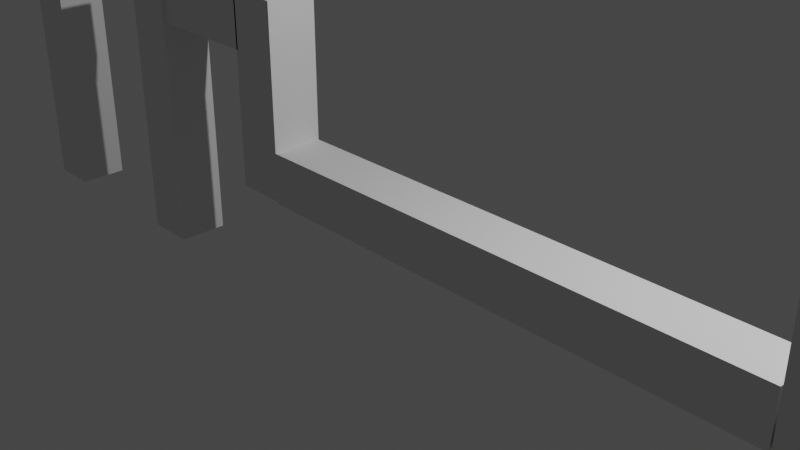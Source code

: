 # Source: iraira2.blend  (saved by Blender 2.93.21; exported with 4.5.12 LTS)
import bpy
from mathutils import Matrix  # noqa: F401  (used for matrix-valued properties, if any)

bpy.ops.wm.read_factory_settings(use_empty=True)
scene = bpy.context.scene
scene.name = 'Scene'

# ---- collections
col_collection = bpy.data.collections.new('Collection'); scene.collection.children.link(col_collection)

# ---- world
world_world = bpy.data.worlds.new('World'); scene.world = world_world
world_world.use_nodes = True; world_world.node_tree.nodes.clear()
_N = world_world.node_tree.nodes; _L = world_world.node_tree.links
n0 = _N.new('ShaderNodeOutputWorld'); n0.name = 'World Output'; n0.location = (300, 300)
n1 = _N.new('ShaderNodeBackground'); n1.name = 'Background'; n1.location = (10, 300)
n1.inputs[0].default_value = (0.05088, 0.05088, 0.05088, 1.0)
_L.new(n1.outputs[0], n0.inputs[0])
n0.is_active_output = True
world_world.color = (0.05088, 0.05088, 0.05088)
world_world.use_sun_shadow = False
world_world.sun_shadow_jitter_overblur = 0.0

# ---- cameras
cam_camera = bpy.data.cameras.new('Camera')
cam_camera.clip_end = 100.0
cam_camera.ortho_scale = 7.314

# ---- lights
light_light = bpy.data.lights.new('Light', 'POINT')
light_light.transmission_factor = 0.0
light_light.energy = 1000.0
light_light.shadow_soft_size = 0.1
light_light.shadow_maximum_resolution = 0.006
light_light.use_absolute_resolution = True

# ---- meshes
me_x = bpy.data.meshes.new('立方体')
me_x.from_pydata([(-1.0, -1.0, -1.0), (-1.0, -1.0, 1.0), (-1.0, 1.0, -1.0), (-1.0, 1.0, 1.0), (1.0, -1.0, -1.0), (1.0, -1.0, 1.0), (1.0, 1.0, -1.0), (1.0, 1.0, 1.0)], [], [(0, 1, 3, 2), (2, 3, 7, 6), (6, 7, 5, 4), (4, 5, 1, 0), (2, 6, 4, 0), (7, 3, 1, 5)])
_uv = me_x.uv_layers.new(name='UVマップ')
_uv.uv.foreach_set('vector', [0.375, 0.0, 0.625, 0.0, 0.625, 0.25, 0.375, 0.25, 0.375, 0.25, 0.625, 0.25, 0.625, 0.5, 0.375, 0.5, 0.375, 0.5, 0.625, 0.5, 0.625, 0.75, 0.375, 0.75, 0.375, 0.75, 0.625, 0.75, 0.625, 1.0, 0.375, 1.0, 0.125, 0.5, 0.375, 0.5, 0.375, 0.75, 0.125, 0.75, 0.625, 0.5, 0.875, 0.5, 0.875, 0.75, 0.625, 0.75])
me_x.use_remesh_fix_poles = True
me_x.use_remesh_preserve_attributes = False
me_x.update()
me_001 = bpy.data.meshes.new('立方体.001')
me_001.from_pydata([(-1.0, -1.0, -1.0), (-1.0, -1.0, 1.0), (-1.0, 1.0, -1.0), (-1.0, 1.0, 1.0), (1.0, -1.0, -1.0), (1.0, -1.0, 1.0), (1.0, 1.0, -1.0), (1.0, 1.0, 1.0)], [], [(0, 1, 3, 2), (2, 3, 7, 6), (6, 7, 5, 4), (4, 5, 1, 0), (2, 6, 4, 0), (7, 3, 1, 5)])
_uv = me_001.uv_layers.new(name='UVマップ')
_uv.uv.foreach_set('vector', [0.375, 0.0, 0.625, 0.0, 0.625, 0.25, 0.375, 0.25, 0.375, 0.25, 0.625, 0.25, 0.625, 0.5, 0.375, 0.5, 0.375, 0.5, 0.625, 0.5, 0.625, 0.75, 0.375, 0.75, 0.375, 0.75, 0.625, 0.75, 0.625, 1.0, 0.375, 1.0, 0.125, 0.5, 0.375, 0.5, 0.375, 0.75, 0.125, 0.75, 0.625, 0.5, 0.875, 0.5, 0.875, 0.75, 0.625, 0.75])
me_001.use_remesh_fix_poles = True
me_001.use_remesh_preserve_attributes = False
me_001.update()
me_002 = bpy.data.meshes.new('立方体.002')
me_002.from_pydata([(-1.0, -1.0, -1.0), (-1.0, -1.0, 1.0), (-1.0, 1.0, -1.0), (-1.0, 1.0, 1.0), (1.0, -1.0, -1.0), (1.0, -1.0, 1.0), (1.0, 1.0, -1.0), (1.0, 1.0, 1.0)], [], [(0, 1, 3, 2), (2, 3, 7, 6), (6, 7, 5, 4), (4, 5, 1, 0), (2, 6, 4, 0), (7, 3, 1, 5)])
_uv = me_002.uv_layers.new(name='UVマップ')
_uv.uv.foreach_set('vector', [0.375, 0.0, 0.625, 0.0, 0.625, 0.25, 0.375, 0.25, 0.375, 0.25, 0.625, 0.25, 0.625, 0.5, 0.375, 0.5, 0.375, 0.5, 0.625, 0.5, 0.625, 0.75, 0.375, 0.75, 0.375, 0.75, 0.625, 0.75, 0.625, 1.0, 0.375, 1.0, 0.125, 0.5, 0.375, 0.5, 0.375, 0.75, 0.125, 0.75, 0.625, 0.5, 0.875, 0.5, 0.875, 0.75, 0.625, 0.75])
me_002.use_remesh_fix_poles = True
me_002.use_remesh_preserve_attributes = False
me_002.update()
me_003 = bpy.data.meshes.new('立方体.003')
me_003.from_pydata([(-1.0, -1.0, -1.0), (-1.0, -1.0, 1.0), (-1.0, 1.0, -1.0), (-1.0, 1.0, 1.0), (1.0, -1.0, -1.0), (1.0, -1.0, 1.0), (1.0, 1.0, -1.0), (1.0, 1.0, 1.0), (-1.0, 0.0, -1.0), (-1.0, -1.0, 0.0), (-1.0, 0.0, 1.0), (-1.0, 1.0, 0.0), (1.0, 1.0, 0.0), (1.0, 0.0, -1.0), (1.0, 0.0, 1.0), (1.0, -1.0, 0.0), (1.0, 0.0, 0.0), (-1.0, 0.0, 0.0), (-1.0, -0.5, -1.0), (-1.0, -1.0, 0.5), (-1.0, 0.5, 1.0), (-1.0, 1.0, -0.5), (-0.5, 1.0, -1.0), (0.5, 1.0, 1.0), (1.0, 1.0, -0.5), (1.0, 0.5, -1.0), (1.0, -0.5, 1.0), (1.0, -1.0, -0.5), (0.5, -1.0, -1.0), (-0.5, -1.0, 1.0), (-1.0, 0.5, -1.0), (-1.0, -1.0, -0.5), (-1.0, -0.5, 1.0), (-1.0, 1.0, 0.5), (0.5, 1.0, -1.0), (-0.5, 1.0, 1.0), (1.0, 1.0, 0.5), (1.0, -0.5, -1.0), (1.0, 0.5, 1.0), (1.0, -1.0, 0.5), (-0.5, -1.0, -1.0), (0.5, -1.0, 1.0), (0.5, 0.0, 1.0), (-0.5, 0.0, 1.0), (-0.5, 0.0, -1.0), (0.5, 0.0, -1.0), (-0.5, -1.0, 0.0), (0.5, -1.0, 0.0), (1.0, -0.5, 0.0), (1.0, 0.5, 0.0), (1.0, 0.0, -0.5), (1.0, 0.0, 0.5), (0.5, 1.0, 0.0), (-0.5, 1.0, 0.0), (-1.0, 0.5, 0.0), (-1.0, -0.5, 0.0), (-1.0, 0.0, -0.5), (-1.0, 0.0, 0.5), (-1.0, -0.5, 0.5), (-1.0, -0.5, -0.5), (-1.0, 0.5, -0.5), (-0.5, 1.0, 0.5), (-0.5, 1.0, -0.5), (0.5, 1.0, -0.5), (1.0, 0.5, 0.5), (1.0, 0.5, -0.5), (1.0, -0.5, -0.5), (0.5, -1.0, 0.5), (0.5, -1.0, -0.5), (-0.5, -1.0, -0.5), (0.5, 0.5, -1.0), (-0.5, 0.5, -1.0), (-0.5, -0.5, -1.0), (-0.5, 0.5, 1.0), (0.5, 0.5, 1.0), (0.5, -0.5, 1.0), (-0.5, -0.5, 1.0), (0.5, -0.5, -1.0), (-0.5, -1.0, 0.5), (1.0, -0.5, 0.5), (0.5, 1.0, 0.5), (-1.0, 0.5, 0.5), (-1.0, -0.75, -1.0), (-1.0, -1.0, 0.75), (-1.0, 0.75, 1.0), (-1.0, 1.0, -0.75), (-0.75, 1.0, -1.0), (0.75, 1.0, 1.0), (1.0, 1.0, -0.75), (1.0, 0.75, -1.0), (1.0, -0.75, 1.0), (1.0, -1.0, -0.75), (0.75, -1.0, -1.0), (-0.75, -1.0, 1.0), (-1.0, 0.25, -1.0), (-1.0, -1.0, -0.25), (-1.0, -0.25, 1.0), (-1.0, 1.0, 0.25), (0.25, 1.0, -1.0), (1.0, 1.0, 0.25), (1.0, -0.25, -1.0), (1.0, 0.25, 1.0), (1.0, -1.0, 0.25), (0.25, -1.0, 1.0), (0.75, 0.0, 1.0), (-0.75, 0.0, -1.0), (0.25, 0.0, -1.0), (-0.75, -1.0, 0.0), (0.25, -1.0, 0.0), (1.0, -0.75, 0.0), (1.0, 0.25, 0.0), (1.0, 0.0, -0.75), (1.0, 0.0, 0.25), (0.75, 1.0, 0.0), (-1.0, 0.75, 0.0), (-1.0, -0.25, 0.0), (-1.0, 0.0, -0.75), (-1.0, 0.0, 0.25), (-1.0, -0.25, -1.0), (-1.0, -1.0, 0.25), (-1.0, 0.25, 1.0), (-1.0, 1.0, -0.25), (0.25, 1.0, 1.0), (1.0, 1.0, -0.25), (1.0, 0.25, -1.0), (1.0, -0.25, 1.0), (1.0, -1.0, -0.25), (0.25, -1.0, -1.0), (-1.0, 0.75, -1.0), (-1.0, -1.0, -0.75), (-1.0, -0.75, 1.0), (-1.0, 1.0, 0.75), (0.75, 1.0, -1.0), (-0.75, 1.0, 1.0), (1.0, 1.0, 0.75), (1.0, -0.75, -1.0), (1.0, 0.75, 1.0), (1.0, -1.0, 0.75), (-0.75, -1.0, -1.0), (0.75, -1.0, 1.0), (0.25, 0.0, 1.0), (-0.75, 0.0, 1.0), (0.75, 0.0, -1.0), (0.75, -1.0, 0.0), (1.0, -0.25, 0.0), (1.0, 0.75, 0.0), (1.0, 0.0, -0.25), (1.0, 0.0, 0.75), (0.25, 1.0, 0.0), (-0.75, 1.0, 0.0), (-1.0, 0.25, 0.0), (-1.0, -0.75, 0.0), (-1.0, 0.0, -0.25), (-1.0, 0.0, 0.75), (-1.0, -0.25, 0.5), (-1.0, -0.75, 0.5), (-1.0, -0.5, 0.25), (-1.0, -0.5, 0.75), (-1.0, -0.25, -0.5), (-1.0, -0.75, -0.5), (-1.0, -0.5, -0.75), (-1.0, -0.5, -0.25), (-1.0, 0.75, -0.5), (-1.0, 0.25, -0.5), (-1.0, 0.5, -0.75), (-1.0, 0.5, -0.25), (-0.375, -1.0, 0.25), (-0.75, 1.0, 0.5), (-0.5, 1.0, 0.25), (-0.5, 1.0, 0.75), (-0.75, 1.0, -0.5), (-0.5, 1.0, -0.75), (-0.5, 1.0, -0.25), (0.75, 1.0, -0.5), (0.25, 1.0, -0.5), (0.5, 1.0, -0.75), (0.5, 1.0, -0.25), (1.0, 0.25, 0.5), (1.0, 0.75, 0.5), (1.0, 0.5, 0.25), (1.0, 0.5, 0.75), (1.0, 0.25, -0.5), (1.0, 0.75, -0.5), (1.0, 0.5, -0.75), (1.0, 0.5, -0.25), (1.0, -0.75, -0.5), (1.0, -0.25, -0.5), (1.0, -0.5, -0.75), (1.0, -0.5, -0.25), (0.25, -1.0, 0.5), (0.75, -1.0, 0.5), (0.5, -1.0, 0.25), (0.5, -1.0, 0.75), (0.25, -1.0, -0.5), (0.75, -1.0, -0.5), (0.5, -1.0, -0.75), (0.5, -1.0, -0.25), (-0.75, -1.0, -0.5), (-0.5, -1.0, -0.75), (-0.5, -1.0, -0.25), (0.5, 0.25, -1.0), (0.5, 0.75, -1.0), (0.25, 0.5, -1.0), (0.75, 0.5, -1.0), (-0.5, 0.25, -1.0), (-0.5, 0.75, -1.0), (-0.75, 0.5, -1.0), (-0.5, -0.75, -1.0), (-0.5, -0.25, -1.0), (-0.75, -0.5, -1.0), (-0.375, -1.0, 0.75), (-0.5, 0.25, 1.0), (-0.5, 0.75, 1.0), (-0.75, 0.5, 1.0), (0.5, 0.25, 1.0), (0.5, 0.75, 1.0), (0.75, 0.5, 1.0), (0.25, 0.5, 1.0), (0.5, -0.75, 1.0), (0.5, -0.25, 1.0), (0.75, -0.5, 1.0), (0.25, -0.5, 1.0), (-0.5, -0.75, 1.0), (-0.5, -0.25, 1.0), (-0.75, -0.5, 1.0), (0.5, -0.75, -1.0), (0.5, -0.25, -1.0), (0.25, -0.5, -1.0), (0.75, -0.5, -1.0), (-0.75, -1.0, 0.5), (-0.5, -1.0, 0.25), (-0.5, -1.0, 0.75), (1.0, -0.75, 0.5), (1.0, -0.25, 0.5), (1.0, -0.5, 0.25), (1.0, -0.5, 0.75), (0.75, 1.0, 0.5), (0.25, 1.0, 0.5), (0.5, 1.0, 0.25), (0.5, 1.0, 0.75), (-1.0, 0.75, 0.5), (-1.0, 0.25, 0.5), (-1.0, 0.5, 0.25), (-1.0, 0.5, 0.75), (-1.0, 0.25, 0.75), (-1.0, 0.25, 0.25), (-1.0, 0.75, 0.25), (0.25, 1.0, 0.75), (0.25, 1.0, 0.25), (0.75, 1.0, 0.25), (1.0, -0.25, 0.75), (1.0, -0.25, 0.25), (1.0, -0.75, 0.25), (-0.75, -1.0, 0.25), (0.75, -0.25, -1.0), (0.25, -0.25, -1.0), (0.25, -0.75, -1.0), (-0.75, -0.25, 1.0), (0.25, -0.25, 1.0), (0.75, -0.25, 1.0), (0.75, -0.75, 1.0), (0.25, 0.75, 1.0), (0.75, 0.75, 1.0), (0.75, 0.25, 1.0), (-0.75, 0.75, 1.0), (-0.5, -1.0, 0.875), (-0.75, -0.25, -1.0), (-0.75, -0.75, -1.0), (-0.5, -1.0, 0.375), (-0.75, 0.75, -1.0), (-0.75, 0.25, -1.0), (0.75, 0.75, -1.0), (0.25, 0.75, -1.0), (0.25, 0.25, -1.0), (-0.75, -1.0, -0.75), (0.75, -1.0, -0.25), (0.75, -1.0, -0.75), (0.25, -1.0, -0.75), (0.75, -1.0, 0.75), (0.75, -1.0, 0.25), (0.25, -1.0, 0.25), (1.0, -0.25, -0.25), (1.0, -0.25, -0.75), (1.0, -0.75, -0.75), (1.0, 0.75, -0.25), (1.0, 0.75, -0.75), (1.0, 0.25, -0.75), (1.0, 0.75, 0.75), (1.0, 0.75, 0.25), (1.0, 0.25, 0.25), (0.25, 1.0, -0.25), (0.25, 1.0, -0.75), (0.75, 1.0, -0.75), (-0.75, 1.0, -0.25), (-0.75, 1.0, -0.75), (-0.375, -0.5, 1.0), (-0.75, 1.0, 0.75), (-0.75, 1.0, 0.25), (-0.5, -0.125, 1.0), (-1.0, 0.25, -0.25), (-1.0, 0.25, -0.75), (-1.0, 0.75, -0.75), (-1.0, -0.75, -0.25), (-1.0, -0.75, -0.75), (-1.0, -0.25, -0.75), (-1.0, -0.75, 0.75), (-1.0, -0.75, 0.25), (-1.0, -0.25, 0.25), (-1.0, -0.25, 0.75), (-1.0, -0.25, -0.25), (-1.0, 0.75, -0.25), (-0.5, -0.625, 1.0), (-0.375, 0.5, 1.0), (0.75, 1.0, -0.25), (1.0, 0.25, 0.75), (1.0, 0.25, -0.25), (1.0, -0.75, -0.25), (0.25, -1.0, 0.75), (0.25, -1.0, -0.25), (-0.75, -1.0, -0.25), (0.75, 0.25, -1.0), (-0.5, 0.875, 1.0), (-0.5, 0.375, 1.0), (-0.75, 0.25, 1.0), (0.25, 0.25, 1.0), (0.25, -0.75, 1.0), (-0.75, -0.75, 1.0), (0.75, -0.75, -1.0), (-0.75, -1.0, 0.75), (1.0, -0.75, 0.75), (0.75, 1.0, 0.75), (-1.0, 0.75, 0.75), (-1.0, -0.875, -1.0), (-1.0, 1.0, -0.875), (-0.875, 1.0, -1.0), (0.875, 1.0, 1.0), (1.0, 1.0, -0.875), (1.0, 0.875, -1.0), (1.0, -1.0, -0.875), (0.875, -1.0, -1.0), (-1.0, 0.125, -1.0), (-1.0, 1.0, 0.125), (1.0, 1.0, 0.125), (1.0, -0.125, -1.0), (-0.875, 0.0, -1.0), (0.875, 1.0, 0.0), (-1.0, -0.375, -1.0), (-1.0, 1.0, -0.375), (-0.375, 1.0, -1.0), (0.375, 1.0, 1.0), (1.0, 1.0, -0.375), (1.0, 0.375, -1.0), (0.375, -1.0, -1.0), (-1.0, 0.625, -1.0), (-1.0, 1.0, 0.625), (0.625, 1.0, -1.0), (-0.625, 1.0, 1.0), (1.0, 1.0, 0.625), (1.0, -0.625, -1.0), (-0.625, -1.0, -1.0), (0.375, 0.0, 1.0), (-0.375, 0.0, -1.0), (0.625, 0.0, -1.0), (0.375, 1.0, 0.0), (-0.625, 1.0, 0.0), (-0.625, 1.0, 0.5), (-0.5, 1.0, 0.125), (-0.5, 1.0, 0.625), (-0.625, 1.0, -0.5), (-0.5, 1.0, -0.875), (-0.5, 1.0, -0.375), (0.875, 1.0, -0.5), (0.375, 1.0, -0.5), (0.5, 1.0, -0.875), (0.5, 1.0, -0.375), (0.5, -1.0, 0.125), (0.5, -1.0, 0.625), (0.5, -1.0, -0.875), (0.5, -1.0, -0.375), (-0.5, -1.0, -0.875), (0.5, 0.125, -1.0), (0.5, 0.625, -1.0), (0.625, 0.5, -1.0), (-0.5, 0.125, -1.0), (-0.5, 0.625, -1.0), (-0.875, 0.5, -1.0), (-0.375, 0.5, -1.0), (-0.5, -0.875, -1.0), (-0.5, -0.375, -1.0), (-0.875, -0.5, -1.0), (-0.375, -0.5, -1.0), (0.5, 0.125, 1.0), (0.5, 0.625, 1.0), (0.375, 0.5, 1.0), (0.5, -0.875, 1.0), (0.5, -0.375, 1.0), (0.375, -0.5, 1.0), (0.5, -0.875, -1.0), (0.5, -0.375, -1.0), (0.625, -0.5, -1.0), (0.875, 1.0, 0.5), (0.375, 1.0, 0.5), (0.5, 1.0, 0.125), (0.5, 1.0, 0.625), (-1.0, -0.625, -1.0), (-1.0, 1.0, -0.625), (-0.625, 1.0, -1.0), (0.625, 1.0, 1.0), (1.0, 1.0, -0.625), (1.0, 0.625, -1.0), (0.625, -1.0, -1.0), (-1.0, 0.375, -1.0), (-1.0, 1.0, 0.375), (0.375, 1.0, -1.0), (-0.375, 1.0, 1.0), (1.0, 1.0, 0.375), (1.0, -0.375, -1.0), (-0.375, -1.0, -1.0), (0.375, -1.0, 1.0), (-0.625, 0.0, -1.0), (0.375, 0.0, -1.0), (0.375, -1.0, 0.0), (0.625, 1.0, 0.0), (-0.375, 1.0, 0.0), (-1.0, -0.125, -1.0), (-1.0, 1.0, -0.125), (1.0, 1.0, -0.125), (1.0, 0.125, -1.0), (-1.0, 0.875, -1.0), (-1.0, 1.0, 0.875), (0.875, 1.0, -1.0), (-0.875, 1.0, 1.0), (1.0, 1.0, 0.875), (1.0, -0.875, -1.0), (1.0, 0.875, 1.0), (-0.875, -1.0, -1.0), (0.875, 0.0, -1.0), (-0.875, 1.0, 0.0), (-0.375, 1.0, 0.5), (-0.875, 1.0, 0.5), (-0.5, 1.0, 0.375), (-0.5, 1.0, 0.875), (-0.375, 1.0, -0.5), (-0.875, 1.0, -0.5), (-0.5, 1.0, -0.625), (-0.5, 1.0, -0.125), (0.625, 1.0, -0.5), (0.5, 1.0, -0.625), (0.5, 1.0, -0.125), (0.375, -1.0, 0.5), (0.5, -1.0, 0.375), (0.5, -1.0, 0.875), (0.375, -1.0, -0.5), (0.5, -1.0, -0.625), (0.5, -1.0, -0.125), (0.5, 0.375, -1.0), (0.5, 0.875, -1.0), (0.375, 0.5, -1.0), (0.875, 0.5, -1.0), (-0.5, 0.375, -1.0), (-0.5, 0.875, -1.0), (-0.625, 0.5, -1.0), (-0.5, -0.625, -1.0), (-0.5, -0.125, -1.0), (-0.625, -0.5, -1.0), (0.5, 0.375, 1.0), (0.5, 0.875, 1.0), (0.5, -0.625, 1.0), (0.5, -0.125, 1.0), (0.5, -0.625, -1.0), (0.5, -0.125, -1.0), (0.375, -0.5, -1.0), (0.875, -0.5, -1.0), (0.625, 1.0, 0.5), (0.5, 1.0, 0.375), (0.5, 1.0, 0.875), (0.375, 1.0, 0.75), (0.25, 1.0, 0.625), (0.25, 1.0, 0.875), (0.375, 1.0, 0.25), (0.25, 1.0, 0.125), (0.25, 1.0, 0.375), (0.875, 1.0, 0.25), (0.625, 1.0, 0.25), (0.75, 1.0, 0.125), (0.75, 1.0, 0.375), (0.75, -0.375, -1.0), (0.75, -0.125, -1.0), (0.625, -0.25, -1.0), (0.875, -0.25, -1.0), (0.25, -0.375, -1.0), (0.25, -0.125, -1.0), (0.375, -0.25, -1.0), (0.25, -0.875, -1.0), (0.25, -0.625, -1.0), (0.375, -0.75, -1.0), (0.25, -0.375, 1.0), (0.25, -0.125, 1.0), (0.375, -0.25, 1.0), (0.25, 0.625, 1.0), (0.25, 0.875, 1.0), (0.375, 0.75, 1.0), (0.75, 0.875, 1.0), (0.875, 0.75, 1.0), (-0.5, -1.0, -0.125), (-0.5, -1.0, -0.625), (-0.375, -0.25, -1.0), (-0.75, -0.375, -1.0), (-0.75, -0.125, -1.0), (-0.875, -0.25, -1.0), (-0.625, -0.25, -1.0), (-0.75, -0.875, -1.0), (-0.75, -0.625, -1.0), (-0.875, -0.75, -1.0), (-0.625, -0.75, -1.0), (-0.375, 0.0, 1.0), (-0.375, 0.75, -1.0), (-0.75, 0.625, -1.0), (-0.75, 0.875, -1.0), (-0.875, 0.75, -1.0), (-0.625, 0.75, -1.0), (-0.75, 0.125, -1.0), (-0.75, 0.375, -1.0), (-0.875, 0.25, -1.0), (-0.625, 0.25, -1.0), (0.75, 0.625, -1.0), (0.75, 0.875, -1.0), (0.625, 0.75, -1.0), (0.875, 0.75, -1.0), (0.25, 0.625, -1.0), (0.25, 0.875, -1.0), (0.375, 0.75, -1.0), (0.25, 0.125, -1.0), (0.25, 0.375, -1.0), (0.375, 0.25, -1.0), (-0.625, -1.0, -0.75), (-0.75, -1.0, -0.875), (0.875, -1.0, -0.75), (0.75, -1.0, -0.875), (0.375, -1.0, -0.75), (0.25, -1.0, -0.875), (0.25, -1.0, -0.625), (0.375, -1.0, 0.25), (0.25, -1.0, 0.125), (0.25, -1.0, 0.375), (0.375, 1.0, -0.25), (0.25, 1.0, -0.375), (0.25, 1.0, -0.125), (0.375, 1.0, -0.75), (0.25, 1.0, -0.875), (0.25, 1.0, -0.625), (0.875, 1.0, -0.75), (0.625, 1.0, -0.75), (0.75, 1.0, -0.875), (0.75, 1.0, -0.625), (-0.625, 1.0, -0.25), (-0.875, 1.0, -0.25), (-0.75, 1.0, -0.375), (-0.75, 1.0, -0.125), (-0.625, 1.0, -0.75), (-0.875, 1.0, -0.75), (-0.75, 1.0, -0.875), (-0.75, 1.0, -0.625), (-0.375, 1.0, -0.75), (-0.5, -1.0, 0.625), (-0.625, 1.0, 0.75), (-0.875, 1.0, 0.75), (-0.75, 1.0, 0.625), (-0.75, 1.0, 0.875), (-0.625, 1.0, 0.25), (-0.875, 1.0, 0.25), (-0.75, 1.0, 0.125), (-0.75, 1.0, 0.375), (-0.375, 1.0, 0.25), (-0.5, -1.0, 0.125), (-0.375, -1.0, 0.5), (-0.375, 1.0, 0.75), (-0.5, -0.375, 1.0), (-0.5, -0.875, 1.0), (-0.375, 1.0, -0.25), (-0.5, 0.625, 1.0), (-0.5, 0.125, 1.0), (0.875, 1.0, -0.25), (0.625, 1.0, -0.25), (0.75, 1.0, -0.375), (0.75, 1.0, -0.125), (0.375, -1.0, 0.75), (0.25, -1.0, 0.625), (0.25, -1.0, 0.875), (0.375, -1.0, -0.25), (0.25, -1.0, -0.375), (0.25, -1.0, -0.125), (0.75, 0.125, -1.0), (0.75, 0.375, -1.0), (0.625, 0.25, -1.0), (0.875, 0.25, -1.0), (-0.5, -1.0, -0.375), (-0.375, -1.0, -0.5), (-0.375, 0.25, -1.0), (-0.375, -1.0, 0.0), (-0.375, -1.0, 1.0), (-0.375, -0.75, -1.0), (0.25, 0.125, 1.0), (0.25, 0.375, 1.0), (0.375, 0.25, 1.0), (0.25, -0.875, 1.0), (0.25, -0.625, 1.0), (0.375, -0.75, 1.0), (0.75, -0.875, -1.0), (0.75, -0.625, -1.0), (0.625, -0.75, -1.0), (0.875, -0.75, -1.0), (0.875, 1.0, 0.75), (0.625, 1.0, 0.75), (0.75, 1.0, 0.625), (0.75, 1.0, 0.875), (0.625, 1.0, 0.875), (0.625, 1.0, 0.625), (0.875, 1.0, 0.625), (0.875, -0.625, -1.0), (0.625, -0.625, -1.0), (0.625, -0.875, -1.0), (0.375, -0.625, 1.0), (0.375, -0.875, 1.0), (0.375, 0.375, 1.0), (0.375, 0.125, 1.0), (-0.375, -0.625, -1.0), (-0.375, -0.875, -1.0), (-0.375, 0.375, -1.0), (-0.375, 0.125, -1.0), (0.875, 0.375, -1.0), (0.625, 0.375, -1.0), (0.625, 0.125, -1.0), (0.375, -1.0, -0.125), (0.375, -1.0, -0.375), (0.375, -1.0, 0.875), (0.375, -1.0, 0.625), (0.625, 1.0, -0.125), (0.625, 1.0, -0.375), (0.875, 1.0, -0.375), (-0.375, 1.0, -0.125), (-0.375, 1.0, -0.375), (-0.375, 1.0, 0.875), (-0.375, 1.0, 0.625), (-0.375, 1.0, 0.375), (-0.375, 1.0, 0.125), (-0.875, 1.0, 0.375), (-0.875, 1.0, 0.125), (-0.625, 1.0, 0.125), (-0.875, 1.0, 0.875), (-0.875, 1.0, 0.625), (-0.625, 1.0, 0.625), (-0.375, 1.0, -0.625), (-0.375, 1.0, -0.875), (-0.875, 1.0, -0.625), (-0.875, 1.0, -0.875), (-0.625, 1.0, -0.875), (-0.875, 1.0, -0.125), (-0.875, 1.0, -0.375), (-0.625, 1.0, -0.375), (0.625, 1.0, -0.625), (0.625, 1.0, -0.875), (0.875, 1.0, -0.875), (0.375, 1.0, -0.875), (0.375, 1.0, -0.375), (0.375, -1.0, 0.375), (0.375, -1.0, 0.125), (0.375, -1.0, -0.625), (0.375, -1.0, -0.875), (0.875, -1.0, -0.875), (-0.625, -1.0, -0.875), (0.375, 0.375, -1.0), (0.375, 0.875, -1.0), (0.875, 0.875, -1.0), (0.625, 0.875, -1.0), (0.625, 0.625, -1.0), (-0.625, 0.375, -1.0), (-0.875, 0.375, -1.0), (-0.875, 0.125, -1.0), (-0.625, 0.875, -1.0), (-0.875, 0.875, -1.0), (-0.875, 0.625, -1.0), (-0.375, 0.875, -1.0), (-0.375, 0.625, -1.0), (-0.625, -0.625, -1.0), (-0.875, -0.625, -1.0), (-0.875, -0.875, -1.0), (-0.625, -0.125, -1.0), (-0.875, -0.125, -1.0), (-0.875, -0.375, -1.0), (-0.375, -0.125, -1.0), (-0.375, -0.375, -1.0), (0.875, 0.875, 1.0), (0.375, 0.875, 1.0), (0.375, 0.625, 1.0), (0.375, -0.125, 1.0), (0.375, -0.375, 1.0), (0.375, -0.625, -1.0), (0.375, -0.125, -1.0), (0.875, -0.125, -1.0), (0.625, -0.125, -1.0), (0.625, -0.375, -1.0), (0.625, 1.0, 0.375), (0.625, 1.0, 0.125), (0.875, 1.0, 0.125), (0.375, 1.0, 0.125), (0.375, 1.0, 0.625), (0.375, 1.0, 0.875), (0.375, 1.0, 0.375), (0.875, 1.0, 0.375), (0.875, -0.375, -1.0), (0.375, -0.375, -1.0), (0.375, -0.875, -1.0), (-0.625, -0.375, -1.0), (-0.625, -0.875, -1.0), (-0.625, 0.625, -1.0), (-0.625, 0.125, -1.0), (0.875, 0.625, -1.0), (0.375, 0.625, -1.0), (0.375, 0.125, -1.0), (0.375, 1.0, -0.125), (0.375, 1.0, -0.625), (0.875, 1.0, -0.625), (-0.625, 1.0, -0.125), (-0.625, 1.0, -0.625), (-0.625, 1.0, 0.875), (-0.625, 1.0, 0.375), (0.875, 1.0, -0.125), (0.875, 0.125, -1.0), (0.875, -0.875, -1.0), (0.875, 1.0, 0.875), (-0.375, -0.25, 1.0), (-0.375, -0.75, 1.0), (-0.375, 0.75, 1.0), (-0.375, 0.25, 1.0), (-0.375, -1.0, -0.25), (-0.375, -1.0, -0.75), (-0.5, -1.0, -0.8125), (-0.4375, 1.0, 1.0), (-0.4375, -1.0, -0.9375), (-0.375, -1.0, -0.375), (-0.375, 0.375, 1.0), (-0.375, -0.625, 1.0), (-0.375, -0.125, 1.0), (-0.375, -1.0, 0.125), (-0.375, -1.0, 0.625), (-0.375, -1.0, 0.875), (-0.375, -1.0, 0.375), (-0.375, -0.375, 1.0), (-0.375, -0.875, 1.0), (-0.375, 0.625, 1.0), (-0.375, 0.125, 1.0), (-0.375, -1.0, -0.125), (-0.375, -1.0, -0.625), (-0.4375, -1.0, -0.75), (-0.4688, -1.0, -0.9062), (-0.5, -1.0, -0.7812), (-0.5, -1.0, -0.8438), (-0.4062, -1.0, -0.9688), (-0.4688, -1.0, -0.75), (-0.4531, -1.0, -0.9219), (-0.5, -1.0, -0.7969), (-0.5, -1.0, -0.8594), (-0.3906, -1.0, -0.9844), (-0.4062, -1.0, -0.75), (-0.4844, -1.0, -0.8906), (-0.5, -1.0, -0.7656), (-0.5, -1.0, -0.8281), (-0.4219, -1.0, -0.9531), (-0.4844, -1.0, -0.75), (-0.4453, -1.0, -0.9297), (-0.5, -1.0, -0.8047), (-0.5, -1.0, -0.8672), (-0.3828, -1.0, -0.9922), (-0.4219, -1.0, -0.75), (-0.4766, -1.0, -0.8984), (-0.5, -1.0, -0.7734), (-0.5, -1.0, -0.8359), (-0.4141, -1.0, -0.9609), (-0.4531, -1.0, -0.75), (-0.5, 0.9375, 1.0), (-0.4609, -1.0, -0.9141), (-0.5, -1.0, -0.7891), (-0.4062, 1.0, 1.0), (-0.5, -1.0, -0.8516), (-0.4375, 0.75, 1.0), (-0.3984, -1.0, -0.9766), (-0.4688, 1.0, 1.0), (-0.3906, -1.0, -0.75), (-0.4922, -1.0, -0.8828), (-0.5, -1.0, -0.7578), (-0.5, 0.8125, 1.0), (-0.5, -1.0, -0.8203), (-0.4297, -1.0, -0.9453)], [], [(331, 84, 3, 429, 131), (730, 335, 7, 432), (329, 90, 5, 137), (328, 93, 1, 83), (729, 433, 4, 339), (326, 130, 1, 93), (323, 120, 10, 141), (728, 427, 13, 436), (319, 107, 9, 95), (316, 109, 15, 126), (315, 110, 16, 146), (314, 101, 14, 147), (727, 345, 12, 426), (310, 114, 11, 425, 121), (309, 115, 17, 152), (308, 96, 10, 153), (307, 154, 57, 117), (306, 155, 58, 156), (305, 130, 32, 157), (304, 158, 56, 116), (303, 159, 59, 160), (302, 151, 55, 161), (301, 162, 21, 405, 85), (300, 163, 60, 164), (299, 150, 54, 165), (726, 365, 61, 440), (725, 356, 35, 441), (724, 368, 62, 444), (723, 364, 53, 445), (722, 371, 24, 408), (721, 372, 63, 447), (720, 363, 52, 448), (289, 177, 51, 112), (288, 178, 64, 179), (287, 136, 38, 180), (286, 181, 50, 111), (285, 182, 65, 183), (284, 145, 49, 184), (283, 185, 27, 91), (282, 186, 66, 187), (281, 144, 48, 188), (279, 190, 67, 450, 191), (278, 139, 41, 451, 192), (276, 194, 68, 453, 195), (275, 143, 47, 454, 196), (274, 197, 31, 129), (753, 597, 69, 505), (752, 599, 46, 504), (719, 380, 45, 420), (718, 381, 70, 457), (717, 409, 25, 458), (716, 383, 44, 419), (715, 384, 71, 461), (714, 387, 40, 359), (713, 388, 72, 464), (751, 581, 43, 515), (750, 580, 73, 312), (264, 84, 20, 213), (263, 214, 391, 42, 104), (262, 215, 392, 74, 216), (260, 218, 394, 41, 139), (259, 219, 395, 75, 220), (749, 578, 29, 600), (748, 577, 76, 295), (257, 96, 32, 224), (712, 397, 28, 352), (711, 398, 77, 471), (710, 416, 37, 472), (253, 229, 19, 119), (747, 575, 78, 268), (746, 600, 29, 265), (252, 232, 39, 102), (251, 233, 79, 234), (250, 125, 26, 235), (709, 400, 36, 415), (708, 401, 80, 474), (707, 349, 23, 475), (246, 240, 33, 412, 97), (245, 241, 81, 242), (244, 120, 20, 243), (241, 244, 243, 81), (57, 153, 244, 241), (153, 10, 120, 244), (150, 245, 242, 54), (17, 117, 245, 150), (117, 57, 241, 245), (114, 246, 97, 341, 11), (54, 242, 246, 114), (242, 81, 240, 246), (706, 476, 239, 403), (705, 479, 238, 402), (704, 482, 99, 342), (703, 483, 249, 484), (702, 473, 236, 485), (233, 250, 235, 79), (51, 147, 250, 233), (147, 14, 125, 250), (144, 251, 234, 48), (16, 112, 251, 144), (112, 51, 233, 251), (109, 252, 102, 15), (48, 234, 252, 109), (234, 79, 232, 252), (745, 210, 231, 564), (744, 166, 230, 574), (107, 253, 119, 9), (46, 574, 230, 253, 107), (230, 268, 78, 229, 253), (701, 486, 228, 399), (700, 487, 254, 488), (699, 343, 100, 489), (698, 470, 226, 492), (697, 469, 225, 495), (223, 257, 224, 76, 577), (43, 141, 257, 223, 298), (141, 10, 96, 257), (743, 298, 223, 731), (742, 311, 222, 732), (696, 496, 221, 396), (695, 497, 258, 498), (125, 259, 220, 26), (14, 104, 259, 125), (104, 42, 468, 219, 259), (90, 260, 139, 5), (26, 220, 260, 90), (220, 75, 467, 218, 260), (694, 499, 217, 393), (693, 500, 261, 501), (136, 503, 262, 216, 38), (692, 502, 262, 503), (87, 407, 502), (101, 263, 104, 14), (38, 216, 263, 101), (216, 74, 465, 214, 263), (212, 264, 213, 73, 580), (35, 356, 133, 264, 212, 791, 321, 780), (133, 431, 3, 84, 264), (741, 322, 211, 734), (689, 507, 209, 389), (688, 508, 266, 509), (687, 463, 208, 510), (686, 511, 138, 435), (685, 512, 267, 513), (684, 462, 207, 514), (732, 222, 578, 749), (681, 517, 206, 385), (680, 518, 269, 519), (679, 460, 205, 520), (678, 521, 105, 344), (677, 522, 270, 523), (676, 459, 204, 524), (675, 525, 203, 382), (674, 526, 271, 527), (673, 337, 89, 528), (672, 456, 201, 531), (671, 455, 200, 534), (740, 735, 199, 596), (417, 773, 763, 786, 758, 778, 768, 793, 739, 770, 760, 781, 755, 775, 765, 789, 379, 40), (536, 274, 129, 0, 435), (670, 535, 274, 536), (198, 505, 69, 197, 274, 535), (194, 275, 196, 378, 68), (27, 126, 275, 194), (126, 15, 143, 275), (410, 377, 28), (669, 537, 276, 538), (91, 27, 194, 276, 537), (668, 539, 277, 540), (667, 452, 193, 541), (190, 278, 192, 376, 67), (39, 137, 278, 190), (137, 5, 139, 278), (143, 279, 191, 375, 47), (15, 102, 279, 143), (102, 39, 190, 279), (666, 542, 280, 543), (665, 449, 189, 544), (186, 281, 188, 66), (50, 146, 281, 186), (146, 16, 144, 281), (100, 282, 187, 37, 416), (13, 111, 282, 100, 343), (111, 50, 186, 282), (433, 338, 4), (37, 187, 283, 135, 358), (187, 66, 185, 283), (182, 284, 184, 65), (24, 350, 123, 284, 182), (123, 426, 12, 145, 284), (89, 285, 183, 25, 409), (336, 88, 285, 89, 337), (88, 408, 24, 182, 285), (124, 286, 111, 13, 427), (25, 183, 286, 124, 351), (183, 65, 181, 286), (178, 287, 180, 64), (36, 357, 134, 287, 178), (432, 7, 434), (145, 288, 179, 49), (12, 342, 99, 288, 145), (99, 415, 36, 178, 288), (110, 289, 112, 16), (49, 179, 289, 110), (179, 64, 177, 289), (664, 545, 176, 374), (663, 548, 175, 373), (662, 551, 88, 336), (661, 552, 292, 553), (660, 446, 173, 554), (659, 555, 172, 370), (658, 556, 293, 557), (657, 437, 149, 558), (656, 559, 171, 369), (655, 560, 294, 561), (654, 443, 170, 562), (731, 223, 577, 748), (651, 565, 169, 367), (650, 566, 296, 567), (649, 431, 133, 568), (648, 569, 168, 366), (647, 570, 297, 571), (646, 439, 167, 572), (163, 299, 165, 60), (56, 152, 299, 163), (152, 17, 150, 299), (94, 300, 164, 30, 411), (8, 116, 300, 94, 340), (116, 56, 163, 300), (428, 333, 2), (30, 164, 301, 128, 353), (164, 60, 162, 301), (159, 302, 161, 59), (31, 95, 302, 159), (95, 9, 151, 302), (82, 303, 160, 18, 404), (0, 129, 303, 82, 332), (129, 31, 159, 303), (118, 304, 116, 8, 424), (18, 160, 304, 118, 346), (160, 59, 158, 304), (155, 305, 157, 58), (19, 83, 305, 155), (83, 1, 130, 305), (151, 306, 156, 55), (9, 119, 306, 151), (119, 19, 155, 306), (115, 307, 117, 17), (55, 156, 307, 115), (156, 58, 154, 307), (154, 308, 153, 57), (58, 157, 308, 154), (157, 32, 96, 308), (158, 309, 152, 56), (59, 161, 309, 158), (161, 55, 115, 309), (162, 310, 121, 347, 21), (60, 165, 310, 162), (165, 54, 114, 310), (166, 747, 268, 230), (639, 582, 123, 350), (638, 583, 313, 584), (637, 422, 113, 585), (177, 314, 147, 51), (64, 180, 314, 177), (180, 38, 101, 314), (181, 315, 146, 50), (65, 184, 315, 181), (184, 49, 110, 315), (185, 316, 126, 27), (66, 188, 316, 185), (188, 48, 109, 316), (636, 586, 317, 587), (635, 418, 103, 588), (634, 589, 318, 590), (633, 421, 108, 591), (197, 319, 95, 31), (69, 596, 199, 319, 197), (199, 504, 46, 107, 319), (632, 592, 142, 362), (631, 593, 320, 594), (630, 351, 124, 595), (210, 746, 265, 231), (211, 323, 141, 43, 581), (73, 213, 323, 211, 322), (213, 20, 120, 323), (625, 602, 140, 360), (624, 603, 324, 604), (623, 605, 103, 418), (622, 606, 325, 607), (222, 326, 93, 29, 578), (76, 224, 326, 222, 311), (224, 32, 130, 326), (621, 608, 92, 410), (620, 609, 327, 610), (619, 358, 135, 611), (229, 328, 83, 19), (78, 564, 231, 328, 229), (231, 265, 29, 93, 328), (232, 329, 137, 39), (79, 235, 329, 232), (235, 26, 90, 329), (618, 612, 134, 357), (617, 613, 330, 614), (616, 407, 87, 615), (240, 331, 131, 354, 33), (81, 243, 331, 240), (243, 20, 84, 331), (613, 616, 615, 330), (239, 475, 616, 613), (475, 23, 407, 616), (473, 617, 614, 236), (80, 403, 617, 473), (403, 239, 613, 617), (400, 618, 357, 36), (236, 614, 618, 400), (614, 330, 612, 618), (609, 619, 611, 327), (228, 472, 619, 609), (472, 37, 358, 619), (469, 620, 610, 225), (77, 399, 620, 469), (399, 228, 609, 620), (397, 621, 410, 28), (225, 610, 621, 397), (610, 327, 608, 621), (467, 622, 607, 218), (75, 396, 622, 467), (396, 221, 606, 622), (394, 623, 418, 41), (218, 607, 623, 394), (607, 325, 605, 623), (465, 624, 604, 214), (74, 393, 624, 465), (393, 217, 603, 624), (391, 625, 360, 42), (214, 604, 625, 391), (604, 324, 602, 625), (462, 626, 601, 207), (72, 390, 626, 462), (575, 745, 564, 78), (387, 627, 417, 40), (207, 601, 627, 387), (459, 628, 598, 204), (71, 386, 628, 459), (383, 629, 361, 44), (204, 598, 629, 383), (599, 744, 574, 46), (593, 630, 595, 320), (203, 458, 630, 593), (458, 25, 351, 630), (455, 631, 594, 200), (70, 382, 631, 455), (382, 203, 593, 631), (380, 632, 362, 45), (200, 594, 632, 380), (594, 320, 592, 632), (589, 633, 591, 318), (196, 454, 633, 589), (454, 47, 421, 633), (452, 634, 590, 193), (68, 378, 634, 452), (378, 196, 589, 634), (586, 635, 588, 317), (192, 451, 635, 586), (451, 41, 418, 635), (449, 636, 587, 189), (67, 376, 636, 449), (376, 192, 586, 636), (583, 637, 585, 313), (176, 448, 637, 583), (448, 52, 422, 637), (446, 638, 584, 173), (63, 374, 638, 446), (374, 176, 583, 638), (371, 639, 350, 24), (173, 584, 639, 371), (584, 313, 582, 639), (515, 43, 298, 743), (172, 445, 640, 579), (445, 53, 423, 640), (62, 370, 641, 442), (370, 172, 579, 641), (169, 441, 642, 576), (441, 35, 787, 738, 783, 414, 642), (295, 76, 311, 742), (61, 367, 643, 438), (367, 169, 576, 643), (128, 301, 85, 333, 428), (168, 440, 644, 573), (440, 61, 438, 644), (53, 366, 645, 423), (366, 168, 573, 645), (570, 646, 572, 297), (97, 412, 646, 570), (412, 33, 439, 646), (437, 647, 571, 149), (11, 341, 647, 437), (341, 97, 570, 647), (364, 648, 366, 53), (149, 571, 648, 364), (571, 297, 569, 648), (566, 649, 568, 296), (131, 429, 649, 566), (429, 3, 431, 649), (439, 650, 567, 167), (33, 354, 650, 439), (354, 131, 566, 650), (365, 651, 367, 61), (167, 567, 651, 365), (567, 296, 565, 651), (312, 73, 322, 741), (171, 444, 652, 563), (444, 62, 442, 652), (22, 369, 653, 348), (369, 171, 563, 653), (560, 654, 562, 294), (85, 405, 654, 560), (405, 21, 443, 654), (334, 655, 561, 86), (2, 333, 655, 334), (333, 85, 560, 655), (406, 656, 369, 22), (86, 561, 656, 406), (561, 294, 559, 656), (556, 657, 558, 293), (121, 425, 657, 556), (425, 11, 437, 657), (443, 658, 557, 170), (21, 347, 658, 443), (347, 121, 556, 658), (368, 659, 370, 62), (170, 557, 659, 368), (557, 293, 555, 659), (552, 660, 554, 292), (175, 447, 660, 552), (447, 63, 446, 660), (355, 661, 553, 132), (34, 373, 661, 355), (373, 175, 552, 661), (430, 662, 336, 6), (132, 553, 662, 430), (553, 292, 551, 662), (413, 663, 373, 34), (98, 549, 663, 413), (549, 291, 548, 663), (372, 664, 374, 63), (174, 546, 664, 372), (546, 290, 545, 664), (134, 432, 434, 136, 287), (6, 336, 337), (135, 283, 91, 338, 433), (542, 665, 544, 280), (191, 450, 665, 542), (450, 67, 449, 665), (421, 666, 543, 108), (47, 375, 666, 421), (375, 191, 542, 666), (539, 667, 541, 277), (195, 453, 667, 539), (453, 68, 452, 667), (352, 668, 540, 127), (28, 377, 668, 352), (377, 195, 539, 668), (339, 669, 538, 92), (4, 338, 669, 339), (338, 91, 537, 669), (410, 538, 377), (92, 538, 410), (538, 276, 195, 377), (359, 670, 536, 138), (40, 379, 670, 359), (379, 772, 762, 784, 757, 777, 767, 792, 737, 771, 761, 782, 756, 776, 766, 790, 198, 535, 670), (138, 536, 435), (533, 671, 534, 273), (202, 457, 671, 533), (457, 70, 455, 671), (530, 672, 531, 272), (98, 413, 672, 530), (413, 34, 456, 672), (526, 673, 528, 271), (132, 430, 673, 526), (430, 6, 337, 673), (456, 674, 527, 201), (34, 355, 674, 456), (355, 132, 526, 674), (381, 675, 382, 70), (201, 527, 675, 381), (527, 271, 525, 675), (522, 676, 524, 270), (206, 461, 676, 522), (461, 71, 459, 676), (411, 677, 523, 94), (30, 385, 677, 411), (385, 206, 522, 677), (340, 678, 344, 8), (94, 523, 678, 340), (523, 270, 521, 678), (518, 679, 520, 269), (86, 406, 679, 518), (406, 22, 460, 679), (428, 680, 519, 128), (2, 334, 680, 428), (334, 86, 518, 680), (353, 681, 385, 30), (128, 519, 681, 353), (519, 269, 517, 681), (460, 682, 516, 205), (22, 348, 682, 460), (384, 683, 386, 71), (205, 516, 683, 384), (512, 684, 514, 267), (209, 464, 684, 512), (464, 72, 462, 684), (404, 685, 513, 82), (18, 389, 685, 404), (389, 209, 512, 685), (332, 686, 435, 0), (82, 513, 686, 332), (513, 267, 511, 686), (508, 687, 510, 266), (105, 419, 687, 508), (419, 44, 463, 687), (424, 688, 509, 118), (8, 344, 688, 424), (344, 105, 508, 688), (346, 689, 389, 18), (118, 509, 689, 346), (509, 266, 507, 689), (463, 690, 506, 208), (44, 361, 690, 463), (388, 691, 390, 72), (208, 506, 691, 388), (597, 740, 596, 69), (502, 407, 466), (407, 23, 466), (262, 502, 466, 215), (434, 692, 503, 136), (7, 335, 692, 434), (335, 87, 502, 692), (466, 693, 501, 215), (23, 349, 693, 466), (349, 122, 500, 693), (392, 694, 393, 74), (215, 501, 694, 392), (501, 261, 499, 694), (468, 695, 498, 219), (42, 360, 695, 468), (360, 140, 497, 695), (395, 696, 396, 75), (219, 498, 696, 395), (498, 258, 496, 696), (494, 697, 495, 256), (227, 471, 697, 494), (471, 77, 469, 697), (491, 698, 492, 255), (106, 420, 698, 491), (420, 45, 470, 698), (487, 699, 489, 254), (142, 436, 699, 487), (436, 13, 343, 699), (470, 700, 488, 226), (45, 362, 700, 470), (362, 142, 487, 700), (398, 701, 399, 77), (226, 488, 701, 398), (488, 254, 486, 701), (483, 702, 485, 249), (238, 474, 702, 483), (474, 80, 473, 702), (422, 703, 484, 113), (52, 402, 703, 422), (402, 238, 483, 703), (345, 704, 342, 12), (113, 484, 704, 345), (484, 249, 482, 704), (363, 705, 402, 52), (148, 480, 705, 363), (480, 248, 479, 705), (401, 706, 403, 80), (237, 477, 706, 401), (477, 247, 476, 706), (476, 707, 475, 239), (247, 478, 707, 476), (478, 122, 349, 707), (479, 708, 474, 238), (248, 481, 708, 479), (481, 237, 401, 708), (482, 709, 415, 99), (249, 485, 709, 482), (485, 236, 400, 709), (486, 710, 472, 228), (254, 489, 710, 486), (489, 100, 416, 710), (490, 711, 471, 227), (255, 492, 711, 490), (492, 226, 398, 711), (493, 712, 352, 127), (256, 495, 712, 493), (495, 225, 397, 712), (507, 713, 464, 209), (266, 510, 713, 507), (510, 208, 388, 713), (511, 714, 359, 138), (267, 514, 714, 511), (514, 207, 387, 714), (517, 715, 461, 206), (269, 520, 715, 517), (520, 205, 384, 715), (521, 716, 419, 105), (270, 524, 716, 521), (524, 204, 383, 716), (525, 717, 458, 203), (271, 528, 717, 525), (528, 89, 409, 717), (529, 718, 457, 202), (272, 531, 718, 529), (531, 201, 381, 718), (532, 719, 420, 106), (273, 534, 719, 532), (534, 200, 380, 719), (545, 720, 448, 176), (290, 547, 720, 545), (547, 148, 363, 720), (548, 721, 447, 175), (291, 550, 721, 548), (550, 174, 372, 721), (551, 722, 408, 88), (292, 554, 722, 551), (554, 173, 371, 722), (555, 723, 445, 172), (293, 558, 723, 555), (558, 149, 364, 723), (559, 724, 444, 171), (294, 562, 724, 559), (562, 170, 368, 724), (565, 725, 441, 169), (296, 568, 725, 565), (568, 133, 356, 725), (569, 726, 440, 168), (297, 572, 726, 569), (572, 167, 365, 726), (582, 727, 426, 123), (313, 585, 727, 582), (585, 113, 345, 727), (592, 728, 436, 142), (320, 595, 728, 592), (595, 124, 427, 728), (608, 729, 339, 92), (327, 611, 729, 608), (611, 135, 433, 729), (612, 730, 432, 134), (330, 615, 730, 612), (615, 87, 335, 730), (733, 785, 212, 580, 750), (734, 211, 581, 751), (735, 752, 504, 199), (736, 753, 505, 198, 769, 759, 779, 754, 774, 764, 788)])
_uv = me_003.uv_layers.new(name='UVマップ')
_uv.uv.foreach_set('vector', [0.5938, 0.2188, 0.625, 0.2188, 0.625, 0.25, 0.6094, 0.25, 0.5938, 0.25, 0.6094, 0.4844, 0.625, 0.4844, 0.625, 0.5, 0.6094, 0.5, 0.5938, 0.7188, 0.625, 0.7188, 0.625, 0.75, 0.5938, 0.75, 0.5938, 0.9688, 0.625, 0.9688, 0.625, 1.0, 0.5938, 1.0, 0.3594, 0.7344, 0.375, 0.7344, 0.375, 0.75, 0.3594, 0.75, 0.8438, 0.7188, 0.875, 0.7188, 0.875, 0.75, 0.8438, 0.75, 0.8438, 0.5938, 0.875, 0.5938, 0.875, 0.625, 0.8438, 0.625, 0.3594, 0.6094, 0.375, 0.6094, 0.375, 0.625, 0.3594, 0.625, 0.4688, 0.9688, 0.5, 0.9688, 0.5, 1.0, 0.4688, 1.0, 0.4688, 0.7188, 0.5, 0.7188, 0.5, 0.75, 0.4688, 0.75, 0.4688, 0.5938, 0.5, 0.5938, 0.5, 0.625, 0.4688, 0.625, 0.5938, 0.5938, 0.625, 0.5938, 0.625, 0.625, 0.5938, 0.625, 0.4844, 0.4844, 0.5, 0.4844, 0.5, 0.5, 0.4844, 0.5, 0.4688, 0.2188, 0.5, 0.2188, 0.5, 0.25, 0.4844, 0.25, 0.4688, 0.25, 0.4688, 0.09375, 0.5, 0.09375, 0.5, 0.125, 0.4688, 0.125, 0.5938, 0.09375, 0.625, 0.09375, 0.625, 0.125, 0.5938, 0.125, 0.5312, 0.09375, 0.5625, 0.09375, 0.5625, 0.125, 0.5312, 0.125, 0.5312, 0.03125, 0.5625, 0.03125, 0.5625, 0.0625, 0.5312, 0.0625, 0.5938, 0.03125, 0.625, 0.03125, 0.625, 0.0625, 0.5938, 0.0625, 0.4062, 0.09375, 0.4375, 0.09375, 0.4375, 0.125, 0.4062, 0.125, 0.4062, 0.03125, 0.4375, 0.03125, 0.4375, 0.0625, 0.4062, 0.0625, 0.4688, 0.03125, 0.5, 0.03125, 0.5, 0.0625, 0.4688, 0.0625, 0.4062, 0.2188, 0.4375, 0.2188, 0.4375, 0.25, 0.4219, 0.25, 0.4062, 0.25, 0.4062, 0.1562, 0.4375, 0.1562, 0.4375, 0.1875, 0.4062, 0.1875, 0.4688, 0.1562, 0.5, 0.1562, 0.5, 0.1875, 0.4688, 0.1875, 0.5469, 0.2969, 0.5625, 0.2969, 0.5625, 0.3125, 0.5469, 0.3125, 0.6094, 0.2969, 0.625, 0.2969, 0.625, 0.3125, 0.6094, 0.3125, 0.4219, 0.2969, 0.4375, 0.2969, 0.4375, 0.3125, 0.4219, 0.3125, 0.4844, 0.2969, 0.5, 0.2969, 0.5, 0.3125, 0.4844, 0.3125, 0.4219, 0.4844, 0.4375, 0.4844, 0.4375, 0.5, 0.4219, 0.5, 0.4219, 0.4219, 0.4375, 0.4219, 0.4375, 0.4375, 0.4219, 0.4375, 0.4844, 0.4219, 0.5, 0.4219, 0.5, 0.4375, 0.4844, 0.4375, 0.5312, 0.5938, 0.5625, 0.5938, 0.5625, 0.625, 0.5312, 0.625, 0.5312, 0.5312, 0.5625, 0.5312, 0.5625, 0.5625, 0.5312, 0.5625, 0.5938, 0.5312, 0.625, 0.5312, 0.625, 0.5625, 0.5938, 0.5625, 0.4062, 0.5938, 0.4375, 0.5938, 0.4375, 0.625, 0.4062, 0.625, 0.4062, 0.5312, 0.4375, 0.5312, 0.4375, 0.5625, 0.4062, 0.5625, 0.4688, 0.5312, 0.5, 0.5312, 0.5, 0.5625, 0.4688, 0.5625, 0.4062, 0.7188, 0.4375, 0.7188, 0.4375, 0.75, 0.4062, 0.75, 0.4062, 0.6562, 0.4375, 0.6562, 0.4375, 0.6875, 0.4062, 0.6875, 0.4688, 0.6562, 0.5, 0.6562, 0.5, 0.6875, 0.4688, 0.6875, 0.5312, 0.7812, 0.5625, 0.7812, 0.5625, 0.8125, 0.5469, 0.8125, 0.5312, 0.8125, 0.5938, 0.7812, 0.625, 0.7812, 0.625, 0.8125, 0.6094, 0.8125, 0.5938, 0.8125, 0.4062, 0.7812, 0.4375, 0.7812, 0.4375, 0.8125, 0.4219, 0.8125, 0.4062, 0.8125, 0.4688, 0.7812, 0.5, 0.7812, 0.5, 0.8125, 0.4844, 0.8125, 0.4688, 0.8125, 0.4062, 0.9688, 0.4375, 0.9688, 0.4375, 1.0, 0.4062, 1.0, 0.4219, 0.9219, 0.4375, 0.9219, 0.4375, 0.9375, 0.4219, 0.9375, 0.4844, 0.9219, 0.5, 0.9219, 0.5, 0.9375, 0.4844, 0.9375, 0.2969, 0.6094, 0.3125, 0.6094, 0.3125, 0.625, 0.2969, 0.625, 0.2969, 0.5469, 0.3125, 0.5469, 0.3125, 0.5625, 0.2969, 0.5625, 0.3594, 0.5469, 0.375, 0.5469, 0.375, 0.5625, 0.3594, 0.5625, 0.1719, 0.6094, 0.1875, 0.6094, 0.1875, 0.625, 0.1719, 0.625, 0.1719, 0.5469, 0.1875, 0.5469, 0.1875, 0.5625, 0.1719, 0.5625, 0.1719, 0.7344, 0.1875, 0.7344, 0.1875, 0.75, 0.1719, 0.75, 0.1719, 0.6719, 0.1875, 0.6719, 0.1875, 0.6875, 0.1719, 0.6875, 0.7969, 0.6094, 0.8125, 0.6094, 0.8125, 0.625, 0.7969, 0.625, 0.7969, 0.5469, 0.8125, 0.5469, 0.8125, 0.5625, 0.7969, 0.5625, 0.8438, 0.5312, 0.875, 0.5312, 0.875, 0.5625, 0.8438, 0.5625, 0.6562, 0.5938, 0.6875, 0.5938, 0.6875, 0.6094, 0.6875, 0.625, 0.6562, 0.625, 0.6562, 0.5312, 0.6875, 0.5312, 0.6875, 0.5469, 0.6875, 0.5625, 0.6562, 0.5625, 0.6562, 0.7188, 0.6875, 0.7188, 0.6875, 0.7344, 0.6875, 0.75, 0.6562, 0.75, 0.6562, 0.6562, 0.6875, 0.6562, 0.6875, 0.6719, 0.6875, 0.6875, 0.6562, 0.6875, 0.7969, 0.7344, 0.8125, 0.7344, 0.8125, 0.75, 0.7969, 0.75, 0.7969, 0.6719, 0.8125, 0.6719, 0.8125, 0.6875, 0.7969, 0.6875, 0.8438, 0.6562, 0.875, 0.6562, 0.875, 0.6875, 0.8438, 0.6875, 0.2969, 0.7344, 0.3125, 0.7344, 0.3125, 0.75, 0.2969, 0.75, 0.2969, 0.6719, 0.3125, 0.6719, 0.3125, 0.6875, 0.2969, 0.6875, 0.3594, 0.6719, 0.375, 0.6719, 0.375, 0.6875, 0.3594, 0.6875, 0.5312, 0.9688, 0.5625, 0.9688, 0.5625, 1.0, 0.5312, 1.0, 0.5469, 0.9219, 0.5625, 0.9219, 0.5625, 0.9375, 0.5469, 0.9375, 0.6094, 0.9219, 0.625, 0.9219, 0.625, 0.9375, 0.6094, 0.9375, 0.5312, 0.7188, 0.5625, 0.7188, 0.5625, 0.75, 0.5312, 0.75, 0.5312, 0.6562, 0.5625, 0.6562, 0.5625, 0.6875, 0.5312, 0.6875, 0.5938, 0.6562, 0.625, 0.6562, 0.625, 0.6875, 0.5938, 0.6875, 0.5469, 0.4844, 0.5625, 0.4844, 0.5625, 0.5, 0.5469, 0.5, 0.5469, 0.4219, 0.5625, 0.4219, 0.5625, 0.4375, 0.5469, 0.4375, 0.6094, 0.4219, 0.625, 0.4219, 0.625, 0.4375, 0.6094, 0.4375, 0.5312, 0.2188, 0.5625, 0.2188, 0.5625, 0.25, 0.5469, 0.25, 0.5312, 0.25, 0.5312, 0.1562, 0.5625, 0.1562, 0.5625, 0.1875, 0.5312, 0.1875, 0.5938, 0.1562, 0.625, 0.1562, 0.625, 0.1875, 0.5938, 0.1875, 0.5625, 0.1562, 0.5938, 0.1562, 0.5938, 0.1875, 0.5625, 0.1875, 0.5625, 0.125, 0.5938, 0.125, 0.5938, 0.1562, 0.5625, 0.1562, 0.5938, 0.125, 0.625, 0.125, 0.625, 0.1562, 0.5938, 0.1562, 0.5, 0.1562, 0.5312, 0.1562, 0.5312, 0.1875, 0.5, 0.1875, 0.5, 0.125, 0.5312, 0.125, 0.5312, 0.1562, 0.5, 0.1562, 0.5312, 0.125, 0.5625, 0.125, 0.5625, 0.1562, 0.5312, 0.1562, 0.5, 0.2188, 0.5312, 0.2188, 0.5312, 0.25, 0.5156, 0.25, 0.5, 0.25, 0.5, 0.1875, 0.5312, 0.1875, 0.5312, 0.2188, 0.5, 0.2188, 0.5312, 0.1875, 0.5625, 0.1875, 0.5625, 0.2188, 0.5312, 0.2188, 0.5781, 0.4219, 0.5938, 0.4219, 0.5938, 0.4375, 0.5781, 0.4375, 0.5156, 0.4219, 0.5312, 0.4219, 0.5312, 0.4375, 0.5156, 0.4375, 0.5156, 0.4844, 0.5312, 0.4844, 0.5312, 0.5, 0.5156, 0.5, 0.5156, 0.4531, 0.5312, 0.4531, 0.5312, 0.4688, 0.5156, 0.4688, 0.5469, 0.4531, 0.5625, 0.4531, 0.5625, 0.4688, 0.5469, 0.4688, 0.5625, 0.6562, 0.5938, 0.6562, 0.5938, 0.6875, 0.5625, 0.6875, 0.5625, 0.625, 0.5938, 0.625, 0.5938, 0.6562, 0.5625, 0.6562, 0.5938, 0.625, 0.625, 0.625, 0.625, 0.6562, 0.5938, 0.6562, 0.5, 0.6562, 0.5312, 0.6562, 0.5312, 0.6875, 0.5, 0.6875, 0.5, 0.625, 0.5312, 0.625, 0.5312, 0.6562, 0.5, 0.6562, 0.5312, 0.625, 0.5625, 0.625, 0.5625, 0.6562, 0.5312, 0.6562, 0.5, 0.7188, 0.5312, 0.7188, 0.5312, 0.75, 0.5, 0.75, 0.5, 0.6875, 0.5312, 0.6875, 0.5312, 0.7188, 0.5, 0.7188, 0.5312, 0.6875, 0.5625, 0.6875, 0.5625, 0.7188, 0.5312, 0.7188, 0.5781, 0.9219, 0.5938, 0.9219, 0.5938, 0.9375, 0.5781, 0.9375, 0.5156, 0.9219, 0.5312, 0.9219, 0.5312, 0.9375, 0.5156, 0.9375, 0.5, 0.9688, 0.5312, 0.9688, 0.5312, 1.0, 0.5, 1.0, 0.5, 0.9375, 0.5156, 0.9375, 0.5312, 0.9375, 0.5312, 0.9688, 0.5, 0.9688, 0.5312, 0.9375, 0.5469, 0.9375, 0.5625, 0.9375, 0.5625, 0.9688, 0.5312, 0.9688, 0.3281, 0.6719, 0.3438, 0.6719, 0.3438, 0.6875, 0.3281, 0.6875, 0.3281, 0.6406, 0.3438, 0.6406, 0.3438, 0.6562, 0.3281, 0.6562, 0.3594, 0.6406, 0.375, 0.6406, 0.375, 0.6562, 0.3594, 0.6562, 0.2969, 0.6406, 0.3125, 0.6406, 0.3125, 0.6562, 0.2969, 0.6562, 0.2969, 0.7031, 0.3125, 0.7031, 0.3125, 0.7188, 0.2969, 0.7188, 0.8125, 0.6562, 0.8438, 0.6562, 0.8438, 0.6875, 0.8125, 0.6875, 0.8125, 0.6719, 0.8125, 0.625, 0.8438, 0.625, 0.8438, 0.6562, 0.8125, 0.6562, 0.8125, 0.6406, 0.8438, 0.625, 0.875, 0.625, 0.875, 0.6562, 0.8438, 0.6562, 0.7969, 0.6406, 0.8125, 0.6406, 0.8125, 0.6562, 0.7969, 0.6562, 0.7969, 0.7031, 0.8125, 0.7031, 0.8125, 0.7188, 0.7969, 0.7188, 0.7031, 0.6719, 0.7188, 0.6719, 0.7188, 0.6875, 0.7031, 0.6875, 0.7031, 0.6406, 0.7188, 0.6406, 0.7188, 0.6562, 0.7031, 0.6562, 0.625, 0.6562, 0.6562, 0.6562, 0.6562, 0.6875, 0.625, 0.6875, 0.625, 0.625, 0.6562, 0.625, 0.6562, 0.6562, 0.625, 0.6562, 0.6562, 0.625, 0.6875, 0.625, 0.6875, 0.6406, 0.6875, 0.6562, 0.6562, 0.6562, 0.625, 0.7188, 0.6562, 0.7188, 0.6562, 0.75, 0.625, 0.75, 0.625, 0.6875, 0.6562, 0.6875, 0.6562, 0.7188, 0.625, 0.7188, 0.6562, 0.6875, 0.6875, 0.6875, 0.6875, 0.7031, 0.6875, 0.7188, 0.6562, 0.7188, 0.7031, 0.5469, 0.7188, 0.5469, 0.7188, 0.5625, 0.7031, 0.5625, 0.7031, 0.5156, 0.7188, 0.5156, 0.7188, 0.5312, 0.7031, 0.5312, 0.625, 0.5312, 0.6406, 0.5312, 0.6562, 0.5312, 0.6562, 0.5625, 0.625, 0.5625, 0.6406, 0.5156, 0.6562, 0.5156, 0.6562, 0.5312, 0.6406, 0.5312, 0.6562, 0.5, 0.6719, 0.5, 0.6562, 0.5156, 0.625, 0.5938, 0.6562, 0.5938, 0.6562, 0.625, 0.625, 0.625, 0.625, 0.5625, 0.6562, 0.5625, 0.6562, 0.5938, 0.625, 0.5938, 0.6562, 0.5625, 0.6875, 0.5625, 0.6875, 0.5781, 0.6875, 0.5938, 0.6562, 0.5938, 0.8125, 0.5312, 0.8438, 0.5312, 0.8438, 0.5625, 0.8125, 0.5625, 0.8125, 0.5469, 0.8125, 0.5, 0.8281, 0.5, 0.8438, 0.5, 0.8438, 0.5312, 0.8125, 0.5312, 0.8125, 0.5234, 0.8125, 0.5156, 0.8125, 0.5078, 0.8438, 0.5, 0.8594, 0.5, 0.875, 0.5, 0.875, 0.5312, 0.8438, 0.5312, 0.7969, 0.5781, 0.8125, 0.5781, 0.8125, 0.5938, 0.7969, 0.5938, 0.1406, 0.6719, 0.1562, 0.6719, 0.1562, 0.6875, 0.1406, 0.6875, 0.1406, 0.6406, 0.1562, 0.6406, 0.1562, 0.6562, 0.1406, 0.6562, 0.1719, 0.6406, 0.1875, 0.6406, 0.1875, 0.6562, 0.1719, 0.6562, 0.1406, 0.7344, 0.1562, 0.7344, 0.1562, 0.75, 0.1406, 0.75, 0.1406, 0.7031, 0.1562, 0.7031, 0.1562, 0.7188, 0.1406, 0.7188, 0.1719, 0.7031, 0.1875, 0.7031, 0.1875, 0.7188, 0.1719, 0.7188, 0.7969, 0.7188, 0.8125, 0.7188, 0.8125, 0.7344, 0.7969, 0.7344, 0.1406, 0.5469, 0.1562, 0.5469, 0.1562, 0.5625, 0.1406, 0.5625, 0.1406, 0.5156, 0.1562, 0.5156, 0.1562, 0.5312, 0.1406, 0.5312, 0.1719, 0.5156, 0.1875, 0.5156, 0.1875, 0.5312, 0.1719, 0.5312, 0.1406, 0.6094, 0.1562, 0.6094, 0.1562, 0.625, 0.1406, 0.625, 0.1406, 0.5781, 0.1562, 0.5781, 0.1562, 0.5938, 0.1406, 0.5938, 0.1719, 0.5781, 0.1875, 0.5781, 0.1875, 0.5938, 0.1719, 0.5938, 0.3281, 0.5469, 0.3438, 0.5469, 0.3438, 0.5625, 0.3281, 0.5625, 0.3281, 0.5156, 0.3438, 0.5156, 0.3438, 0.5312, 0.3281, 0.5312, 0.3594, 0.5156, 0.375, 0.5156, 0.375, 0.5312, 0.3594, 0.5312, 0.2969, 0.5156, 0.3125, 0.5156, 0.3125, 0.5312, 0.2969, 0.5312, 0.2969, 0.5781, 0.3125, 0.5781, 0.3125, 0.5938, 0.2969, 0.5938, 0.4531, 0.9219, 0.4688, 0.9219, 0.4688, 0.9375, 0.4531, 0.9375, 0.375, 0.9219, 0.376, 0.9229, 0.377, 0.9238, 0.3779, 0.9248, 0.3789, 0.9258, 0.3799, 0.9268, 0.3809, 0.9277, 0.3818, 0.9287, 0.3828, 0.9297, 0.3838, 0.9307, 0.3848, 0.9316, 0.3857, 0.9326, 0.3867, 0.9336, 0.3877, 0.9346, 0.3887, 0.9355, 0.3896, 0.9365, 0.3906, 0.9375, 0.375, 0.9375, 0.3906, 0.9688, 0.4062, 0.9688, 0.4062, 1.0, 0.375, 1.0, 0.375, 0.9844, 0.3906, 0.9531, 0.4062, 0.9531, 0.4062, 0.9688, 0.3906, 0.9688, 0.4062, 0.9375, 0.4219, 0.9375, 0.4375, 0.9375, 0.4375, 0.9688, 0.4062, 0.9688, 0.4062, 0.9531, 0.4375, 0.7812, 0.4688, 0.7812, 0.4688, 0.8125, 0.4531, 0.8125, 0.4375, 0.8125, 0.4375, 0.75, 0.4688, 0.75, 0.4688, 0.7812, 0.4375, 0.7812, 0.4688, 0.75, 0.5, 0.75, 0.5, 0.7812, 0.4688, 0.7812, 0.375, 0.7969, 0.3906, 0.8125, 0.375, 0.8125, 0.3906, 0.7656, 0.4062, 0.7656, 0.4062, 0.7812, 0.3906, 0.7812, 0.4062, 0.75, 0.4375, 0.75, 0.4375, 0.7812, 0.4062, 0.7812, 0.4062, 0.7656, 0.3906, 0.8281, 0.4062, 0.8281, 0.4062, 0.8438, 0.3906, 0.8438, 0.4219, 0.8281, 0.4375, 0.8281, 0.4375, 0.8438, 0.4219, 0.8438, 0.5625, 0.7812, 0.5938, 0.7812, 0.5938, 0.8125, 0.5781, 0.8125, 0.5625, 0.8125, 0.5625, 0.75, 0.5938, 0.75, 0.5938, 0.7812, 0.5625, 0.7812, 0.5938, 0.75, 0.625, 0.75, 0.625, 0.7812, 0.5938, 0.7812, 0.5, 0.7812, 0.5312, 0.7812, 0.5312, 0.8125, 0.5156, 0.8125, 0.5, 0.8125, 0.5, 0.75, 0.5312, 0.75, 0.5312, 0.7812, 0.5, 0.7812, 0.5312, 0.75, 0.5625, 0.75, 0.5625, 0.7812, 0.5312, 0.7812, 0.5156, 0.8281, 0.5312, 0.8281, 0.5312, 0.8438, 0.5156, 0.8438, 0.5469, 0.8281, 0.5625, 0.8281, 0.5625, 0.8438, 0.5469, 0.8438, 0.4375, 0.6562, 0.4688, 0.6562, 0.4688, 0.6875, 0.4375, 0.6875, 0.4375, 0.625, 0.4688, 0.625, 0.4688, 0.6562, 0.4375, 0.6562, 0.4688, 0.625, 0.5, 0.625, 0.5, 0.6562, 0.4688, 0.6562, 0.375, 0.6562, 0.4062, 0.6562, 0.4062, 0.6875, 0.375, 0.6875, 0.375, 0.6719, 0.375, 0.625, 0.4062, 0.625, 0.4062, 0.6562, 0.375, 0.6562, 0.375, 0.6406, 0.4062, 0.625, 0.4375, 0.625, 0.4375, 0.6562, 0.4062, 0.6562, 0.375, 0.7344, 0.3906, 0.75, 0.375, 0.75, 0.375, 0.6875, 0.4062, 0.6875, 0.4062, 0.7188, 0.375, 0.7188, 0.375, 0.7031, 0.4062, 0.6875, 0.4375, 0.6875, 0.4375, 0.7188, 0.4062, 0.7188, 0.4375, 0.5312, 0.4688, 0.5312, 0.4688, 0.5625, 0.4375, 0.5625, 0.4375, 0.5, 0.4531, 0.5, 0.4688, 0.5, 0.4688, 0.5312, 0.4375, 0.5312, 0.4688, 0.5, 0.4844, 0.5, 0.5, 0.5, 0.5, 0.5312, 0.4688, 0.5312, 0.375, 0.5312, 0.4062, 0.5312, 0.4062, 0.5625, 0.375, 0.5625, 0.375, 0.5469, 0.3906, 0.5, 0.4062, 0.5, 0.4062, 0.5312, 0.375, 0.5312, 0.375, 0.5156, 0.4062, 0.5, 0.4219, 0.5, 0.4375, 0.5, 0.4375, 0.5312, 0.4062, 0.5312, 0.375, 0.5938, 0.4062, 0.5938, 0.4062, 0.625, 0.375, 0.625, 0.375, 0.6094, 0.375, 0.5625, 0.4062, 0.5625, 0.4062, 0.5938, 0.375, 0.5938, 0.375, 0.5781, 0.4062, 0.5625, 0.4375, 0.5625, 0.4375, 0.5938, 0.4062, 0.5938, 0.5625, 0.5312, 0.5938, 0.5312, 0.5938, 0.5625, 0.5625, 0.5625, 0.5625, 0.5, 0.5781, 0.5, 0.5938, 0.5, 0.5938, 0.5312, 0.5625, 0.5312, 0.6094, 0.5, 0.625, 0.5, 0.625, 0.5156, 0.5, 0.5312, 0.5312, 0.5312, 0.5312, 0.5625, 0.5, 0.5625, 0.5, 0.5, 0.5156, 0.5, 0.5312, 0.5, 0.5312, 0.5312, 0.5, 0.5312, 0.5312, 0.5, 0.5469, 0.5, 0.5625, 0.5, 0.5625, 0.5312, 0.5312, 0.5312, 0.5, 0.5938, 0.5312, 0.5938, 0.5312, 0.625, 0.5, 0.625, 0.5, 0.5625, 0.5312, 0.5625, 0.5312, 0.5938, 0.5, 0.5938, 0.5312, 0.5625, 0.5625, 0.5625, 0.5625, 0.5938, 0.5312, 0.5938, 0.4531, 0.4219, 0.4688, 0.4219, 0.4688, 0.4375, 0.4531, 0.4375, 0.3906, 0.4219, 0.4062, 0.4219, 0.4062, 0.4375, 0.3906, 0.4375, 0.3906, 0.4844, 0.4062, 0.4844, 0.4062, 0.5, 0.3906, 0.5, 0.3906, 0.4531, 0.4062, 0.4531, 0.4062, 0.4688, 0.3906, 0.4688, 0.4219, 0.4531, 0.4375, 0.4531, 0.4375, 0.4688, 0.4219, 0.4688, 0.4531, 0.2969, 0.4688, 0.2969, 0.4688, 0.3125, 0.4531, 0.3125, 0.4531, 0.2656, 0.4688, 0.2656, 0.4688, 0.2812, 0.4531, 0.2812, 0.4844, 0.2656, 0.5, 0.2656, 0.5, 0.2812, 0.4844, 0.2812, 0.3906, 0.2969, 0.4062, 0.2969, 0.4062, 0.3125, 0.3906, 0.3125, 0.3906, 0.2656, 0.4062, 0.2656, 0.4062, 0.2812, 0.3906, 0.2812, 0.4219, 0.2656, 0.4375, 0.2656, 0.4375, 0.2812, 0.4219, 0.2812, 0.7969, 0.6562, 0.8125, 0.6562, 0.8125, 0.6719, 0.7969, 0.6719, 0.5781, 0.2969, 0.5938, 0.2969, 0.5938, 0.3125, 0.5781, 0.3125, 0.5781, 0.2656, 0.5938, 0.2656, 0.5938, 0.2812, 0.5781, 0.2812, 0.6094, 0.2656, 0.625, 0.2656, 0.625, 0.2812, 0.6094, 0.2812, 0.5156, 0.2969, 0.5312, 0.2969, 0.5312, 0.3125, 0.5156, 0.3125, 0.5156, 0.2656, 0.5312, 0.2656, 0.5312, 0.2812, 0.5156, 0.2812, 0.5469, 0.2656, 0.5625, 0.2656, 0.5625, 0.2812, 0.5469, 0.2812, 0.4375, 0.1562, 0.4688, 0.1562, 0.4688, 0.1875, 0.4375, 0.1875, 0.4375, 0.125, 0.4688, 0.125, 0.4688, 0.1562, 0.4375, 0.1562, 0.4688, 0.125, 0.5, 0.125, 0.5, 0.1562, 0.4688, 0.1562, 0.375, 0.1562, 0.4062, 0.1562, 0.4062, 0.1875, 0.375, 0.1875, 0.375, 0.1719, 0.375, 0.125, 0.4062, 0.125, 0.4062, 0.1562, 0.375, 0.1562, 0.375, 0.1406, 0.4062, 0.125, 0.4375, 0.125, 0.4375, 0.1562, 0.4062, 0.1562, 0.375, 0.2344, 0.3906, 0.25, 0.375, 0.25, 0.375, 0.1875, 0.4062, 0.1875, 0.4062, 0.2188, 0.375, 0.2188, 0.375, 0.2031, 0.4062, 0.1875, 0.4375, 0.1875, 0.4375, 0.2188, 0.4062, 0.2188, 0.4375, 0.03125, 0.4688, 0.03125, 0.4688, 0.0625, 0.4375, 0.0625, 0.4375, 0.0, 0.4688, 0.0, 0.4688, 0.03125, 0.4375, 0.03125, 0.4688, 0.0, 0.5, 0.0, 0.5, 0.03125, 0.4688, 0.03125, 0.375, 0.03125, 0.4062, 0.03125, 0.4062, 0.0625, 0.375, 0.0625, 0.375, 0.04688, 0.375, 0.0, 0.4062, 0.0, 0.4062, 0.03125, 0.375, 0.03125, 0.375, 0.01562, 0.4062, 0.0, 0.4375, 0.0, 0.4375, 0.03125, 0.4062, 0.03125, 0.375, 0.09375, 0.4062, 0.09375, 0.4062, 0.125, 0.375, 0.125, 0.375, 0.1094, 0.375, 0.0625, 0.4062, 0.0625, 0.4062, 0.09375, 0.375, 0.09375, 0.375, 0.07812, 0.4062, 0.0625, 0.4375, 0.0625, 0.4375, 0.09375, 0.4062, 0.09375, 0.5625, 0.03125, 0.5938, 0.03125, 0.5938, 0.0625, 0.5625, 0.0625, 0.5625, 0.0, 0.5938, 0.0, 0.5938, 0.03125, 0.5625, 0.03125, 0.5938, 0.0, 0.625, 0.0, 0.625, 0.03125, 0.5938, 0.03125, 0.5, 0.03125, 0.5312, 0.03125, 0.5312, 0.0625, 0.5, 0.0625, 0.5, 0.0, 0.5312, 0.0, 0.5312, 0.03125, 0.5, 0.03125, 0.5312, 0.0, 0.5625, 0.0, 0.5625, 0.03125, 0.5312, 0.03125, 0.5, 0.09375, 0.5312, 0.09375, 0.5312, 0.125, 0.5, 0.125, 0.5, 0.0625, 0.5312, 0.0625, 0.5312, 0.09375, 0.5, 0.09375, 0.5312, 0.0625, 0.5625, 0.0625, 0.5625, 0.09375, 0.5312, 0.09375, 0.5625, 0.09375, 0.5938, 0.09375, 0.5938, 0.125, 0.5625, 0.125, 0.5625, 0.0625, 0.5938, 0.0625, 0.5938, 0.09375, 0.5625, 0.09375, 0.5938, 0.0625, 0.625, 0.0625, 0.625, 0.09375, 0.5938, 0.09375, 0.4375, 0.09375, 0.4688, 0.09375, 0.4688, 0.125, 0.4375, 0.125, 0.4375, 0.0625, 0.4688, 0.0625, 0.4688, 0.09375, 0.4375, 0.09375, 0.4688, 0.0625, 0.5, 0.0625, 0.5, 0.09375, 0.4688, 0.09375, 0.4375, 0.2188, 0.4688, 0.2188, 0.4688, 0.25, 0.4531, 0.25, 0.4375, 0.25, 0.4375, 0.1875, 0.4688, 0.1875, 0.4688, 0.2188, 0.4375, 0.2188, 0.4688, 0.1875, 0.5, 0.1875, 0.5, 0.2188, 0.4688, 0.2188, 0.5312, 0.9219, 0.5469, 0.9219, 0.5469, 0.9375, 0.5312, 0.9375, 0.4531, 0.4844, 0.4688, 0.4844, 0.4688, 0.5, 0.4531, 0.5, 0.4531, 0.4531, 0.4688, 0.4531, 0.4688, 0.4688, 0.4531, 0.4688, 0.4844, 0.4531, 0.5, 0.4531, 0.5, 0.4688, 0.4844, 0.4688, 0.5625, 0.5938, 0.5938, 0.5938, 0.5938, 0.625, 0.5625, 0.625, 0.5625, 0.5625, 0.5938, 0.5625, 0.5938, 0.5938, 0.5625, 0.5938, 0.5938, 0.5625, 0.625, 0.5625, 0.625, 0.5938, 0.5938, 0.5938, 0.4375, 0.5938, 0.4688, 0.5938, 0.4688, 0.625, 0.4375, 0.625, 0.4375, 0.5625, 0.4688, 0.5625, 0.4688, 0.5938, 0.4375, 0.5938, 0.4688, 0.5625, 0.5, 0.5625, 0.5, 0.5938, 0.4688, 0.5938, 0.4375, 0.7188, 0.4688, 0.7188, 0.4688, 0.75, 0.4375, 0.75, 0.4375, 0.6875, 0.4688, 0.6875, 0.4688, 0.7188, 0.4375, 0.7188, 0.4688, 0.6875, 0.5, 0.6875, 0.5, 0.7188, 0.4688, 0.7188, 0.5781, 0.8281, 0.5938, 0.8281, 0.5938, 0.8438, 0.5781, 0.8438, 0.6094, 0.8281, 0.625, 0.8281, 0.625, 0.8438, 0.6094, 0.8438, 0.4531, 0.8281, 0.4688, 0.8281, 0.4688, 0.8438, 0.4531, 0.8438, 0.4844, 0.8281, 0.5, 0.8281, 0.5, 0.8438, 0.4844, 0.8438, 0.4375, 0.9688, 0.4688, 0.9688, 0.4688, 1.0, 0.4375, 1.0, 0.4375, 0.9375, 0.4531, 0.9375, 0.4688, 0.9375, 0.4688, 0.9688, 0.4375, 0.9688, 0.4688, 0.9375, 0.4844, 0.9375, 0.5, 0.9375, 0.5, 0.9688, 0.4688, 0.9688, 0.3281, 0.6094, 0.3438, 0.6094, 0.3438, 0.625, 0.3281, 0.625, 0.3281, 0.5781, 0.3438, 0.5781, 0.3438, 0.5938, 0.3281, 0.5938, 0.3594, 0.5781, 0.375, 0.5781, 0.375, 0.5938, 0.3594, 0.5938, 0.5938, 0.9219, 0.6094, 0.9219, 0.6094, 0.9375, 0.5938, 0.9375, 0.8125, 0.5938, 0.8438, 0.5938, 0.8438, 0.625, 0.8125, 0.625, 0.8125, 0.6094, 0.8125, 0.5625, 0.8438, 0.5625, 0.8438, 0.5938, 0.8125, 0.5938, 0.8125, 0.5781, 0.8438, 0.5625, 0.875, 0.5625, 0.875, 0.5938, 0.8438, 0.5938, 0.7031, 0.6094, 0.7188, 0.6094, 0.7188, 0.625, 0.7031, 0.625, 0.7031, 0.5781, 0.7188, 0.5781, 0.7188, 0.5938, 0.7031, 0.5938, 0.7031, 0.7344, 0.7188, 0.7344, 0.7188, 0.75, 0.7031, 0.75, 0.7031, 0.7031, 0.7188, 0.7031, 0.7188, 0.7188, 0.7031, 0.7188, 0.8125, 0.7188, 0.8438, 0.7188, 0.8438, 0.75, 0.8125, 0.75, 0.8125, 0.7344, 0.8125, 0.6875, 0.8438, 0.6875, 0.8438, 0.7188, 0.8125, 0.7188, 0.8125, 0.7031, 0.8438, 0.6875, 0.875, 0.6875, 0.875, 0.7188, 0.8438, 0.7188, 0.3281, 0.7344, 0.3438, 0.7344, 0.3438, 0.75, 0.3281, 0.75, 0.3281, 0.7031, 0.3438, 0.7031, 0.3438, 0.7188, 0.3281, 0.7188, 0.3594, 0.7031, 0.375, 0.7031, 0.375, 0.7188, 0.3594, 0.7188, 0.5625, 0.9688, 0.5938, 0.9688, 0.5938, 1.0, 0.5625, 1.0, 0.5625, 0.9375, 0.5781, 0.9375, 0.5938, 0.9375, 0.5938, 0.9688, 0.5625, 0.9688, 0.5938, 0.9375, 0.6094, 0.9375, 0.625, 0.9375, 0.625, 0.9688, 0.5938, 0.9688, 0.5625, 0.7188, 0.5938, 0.7188, 0.5938, 0.75, 0.5625, 0.75, 0.5625, 0.6875, 0.5938, 0.6875, 0.5938, 0.7188, 0.5625, 0.7188, 0.5938, 0.6875, 0.625, 0.6875, 0.625, 0.7188, 0.5938, 0.7188, 0.5781, 0.4844, 0.5938, 0.4844, 0.5938, 0.5, 0.5781, 0.5, 0.5781, 0.4531, 0.5938, 0.4531, 0.5938, 0.4688, 0.5781, 0.4688, 0.6094, 0.4531, 0.625, 0.4531, 0.625, 0.4688, 0.6094, 0.4688, 0.5625, 0.2188, 0.5938, 0.2188, 0.5938, 0.25, 0.5781, 0.25, 0.5625, 0.25, 0.5625, 0.1875, 0.5938, 0.1875, 0.5938, 0.2188, 0.5625, 0.2188, 0.5938, 0.1875, 0.625, 0.1875, 0.625, 0.2188, 0.5938, 0.2188, 0.5938, 0.4531, 0.6094, 0.4531, 0.6094, 0.4688, 0.5938, 0.4688, 0.5938, 0.4375, 0.6094, 0.4375, 0.6094, 0.4531, 0.5938, 0.4531, 0.6094, 0.4375, 0.625, 0.4375, 0.625, 0.4531, 0.6094, 0.4531, 0.5625, 0.4531, 0.5781, 0.4531, 0.5781, 0.4688, 0.5625, 0.4688, 0.5625, 0.4375, 0.5781, 0.4375, 0.5781, 0.4531, 0.5625, 0.4531, 0.5781, 0.4375, 0.5938, 0.4375, 0.5938, 0.4531, 0.5781, 0.4531, 0.5625, 0.4844, 0.5781, 0.4844, 0.5781, 0.5, 0.5625, 0.5, 0.5625, 0.4688, 0.5781, 0.4688, 0.5781, 0.4844, 0.5625, 0.4844, 0.5781, 0.4688, 0.5938, 0.4688, 0.5938, 0.4844, 0.5781, 0.4844, 0.3438, 0.7031, 0.3594, 0.7031, 0.3594, 0.7188, 0.3438, 0.7188, 0.3438, 0.6875, 0.3594, 0.6875, 0.3594, 0.7031, 0.3438, 0.7031, 0.3594, 0.6875, 0.375, 0.6875, 0.375, 0.7031, 0.3594, 0.7031, 0.3125, 0.7031, 0.3281, 0.7031, 0.3281, 0.7188, 0.3125, 0.7188, 0.3125, 0.6875, 0.3281, 0.6875, 0.3281, 0.7031, 0.3125, 0.7031, 0.3281, 0.6875, 0.3438, 0.6875, 0.3438, 0.7031, 0.3281, 0.7031, 0.3125, 0.7344, 0.3281, 0.7344, 0.3281, 0.75, 0.3125, 0.75, 0.3125, 0.7188, 0.3281, 0.7188, 0.3281, 0.7344, 0.3125, 0.7344, 0.3281, 0.7188, 0.3438, 0.7188, 0.3438, 0.7344, 0.3281, 0.7344, 0.6875, 0.7031, 0.7031, 0.7031, 0.7031, 0.7188, 0.6875, 0.7188, 0.6875, 0.6875, 0.7031, 0.6875, 0.7031, 0.7031, 0.6875, 0.7031, 0.7031, 0.6875, 0.7188, 0.6875, 0.7188, 0.7031, 0.7031, 0.7031, 0.6875, 0.7344, 0.7031, 0.7344, 0.7031, 0.75, 0.6875, 0.75, 0.6875, 0.7188, 0.7031, 0.7188, 0.7031, 0.7344, 0.6875, 0.7344, 0.7031, 0.7188, 0.7188, 0.7188, 0.7188, 0.7344, 0.7031, 0.7344, 0.6875, 0.5781, 0.7031, 0.5781, 0.7031, 0.5938, 0.6875, 0.5938, 0.6875, 0.5625, 0.7031, 0.5625, 0.7031, 0.5781, 0.6875, 0.5781, 0.7031, 0.5625, 0.7188, 0.5625, 0.7188, 0.5781, 0.7031, 0.5781, 0.6875, 0.6094, 0.7031, 0.6094, 0.7031, 0.625, 0.6875, 0.625, 0.6875, 0.5938, 0.7031, 0.5938, 0.7031, 0.6094, 0.6875, 0.6094, 0.7031, 0.5938, 0.7188, 0.5938, 0.7188, 0.6094, 0.7031, 0.6094, 0.1875, 0.7031, 0.2031, 0.7031, 0.2031, 0.7188, 0.1875, 0.7188, 0.1875, 0.6875, 0.2031, 0.6875, 0.2031, 0.7031, 0.1875, 0.7031, 0.5625, 0.9219, 0.5781, 0.9219, 0.5781, 0.9375, 0.5625, 0.9375, 0.1875, 0.7344, 0.2031, 0.7344, 0.2031, 0.75, 0.1875, 0.75, 0.1875, 0.7188, 0.2031, 0.7188, 0.2031, 0.7344, 0.1875, 0.7344, 0.1875, 0.5781, 0.2031, 0.5781, 0.2031, 0.5938, 0.1875, 0.5938, 0.1875, 0.5625, 0.2031, 0.5625, 0.2031, 0.5781, 0.1875, 0.5781, 0.1875, 0.6094, 0.2031, 0.6094, 0.2031, 0.625, 0.1875, 0.625, 0.1875, 0.5938, 0.2031, 0.5938, 0.2031, 0.6094, 0.1875, 0.6094, 0.5, 0.9219, 0.5156, 0.9219, 0.5156, 0.9375, 0.5, 0.9375, 0.3438, 0.5781, 0.3594, 0.5781, 0.3594, 0.5938, 0.3438, 0.5938, 0.3438, 0.5625, 0.3594, 0.5625, 0.3594, 0.5781, 0.3438, 0.5781, 0.3594, 0.5625, 0.375, 0.5625, 0.375, 0.5781, 0.3594, 0.5781, 0.3125, 0.5781, 0.3281, 0.5781, 0.3281, 0.5938, 0.3125, 0.5938, 0.3125, 0.5625, 0.3281, 0.5625, 0.3281, 0.5781, 0.3125, 0.5781, 0.3281, 0.5625, 0.3438, 0.5625, 0.3438, 0.5781, 0.3281, 0.5781, 0.3125, 0.6094, 0.3281, 0.6094, 0.3281, 0.625, 0.3125, 0.625, 0.3125, 0.5938, 0.3281, 0.5938, 0.3281, 0.6094, 0.3125, 0.6094, 0.3281, 0.5938, 0.3438, 0.5938, 0.3438, 0.6094, 0.3281, 0.6094, 0.4688, 0.8281, 0.4844, 0.8281, 0.4844, 0.8438, 0.4688, 0.8438, 0.4688, 0.8125, 0.4844, 0.8125, 0.4844, 0.8281, 0.4688, 0.8281, 0.4844, 0.8125, 0.5, 0.8125, 0.5, 0.8281, 0.4844, 0.8281, 0.4375, 0.8281, 0.4531, 0.8281, 0.4531, 0.8438, 0.4375, 0.8438, 0.4375, 0.8125, 0.4531, 0.8125, 0.4531, 0.8281, 0.4375, 0.8281, 0.4531, 0.8125, 0.4688, 0.8125, 0.4688, 0.8281, 0.4531, 0.8281, 0.5938, 0.8281, 0.6094, 0.8281, 0.6094, 0.8438, 0.5938, 0.8438, 0.5938, 0.8125, 0.6094, 0.8125, 0.6094, 0.8281, 0.5938, 0.8281, 0.6094, 0.8125, 0.625, 0.8125, 0.625, 0.8281, 0.6094, 0.8281, 0.5625, 0.8281, 0.5781, 0.8281, 0.5781, 0.8438, 0.5625, 0.8438, 0.5625, 0.8125, 0.5781, 0.8125, 0.5781, 0.8281, 0.5625, 0.8281, 0.5781, 0.8125, 0.5938, 0.8125, 0.5938, 0.8281, 0.5781, 0.8281, 0.4688, 0.4531, 0.4844, 0.4531, 0.4844, 0.4688, 0.4688, 0.4688, 0.4688, 0.4375, 0.4844, 0.4375, 0.4844, 0.4531, 0.4688, 0.4531, 0.4844, 0.4375, 0.5, 0.4375, 0.5, 0.4531, 0.4844, 0.4531, 0.4375, 0.4531, 0.4531, 0.4531, 0.4531, 0.4688, 0.4375, 0.4688, 0.4375, 0.4375, 0.4531, 0.4375, 0.4531, 0.4531, 0.4375, 0.4531, 0.4531, 0.4375, 0.4688, 0.4375, 0.4688, 0.4531, 0.4531, 0.4531, 0.4375, 0.4844, 0.4531, 0.4844, 0.4531, 0.5, 0.4375, 0.5, 0.4375, 0.4688, 0.4531, 0.4688, 0.4531, 0.4844, 0.4375, 0.4844, 0.4531, 0.4688, 0.4688, 0.4688, 0.4688, 0.4844, 0.4531, 0.4844, 0.7969, 0.625, 0.8125, 0.625, 0.8125, 0.6406, 0.7969, 0.6406, 0.4688, 0.3125, 0.4844, 0.3125, 0.4844, 0.3281, 0.4688, 0.3281, 0.4844, 0.3125, 0.5, 0.3125, 0.5, 0.3281, 0.4844, 0.3281, 0.4375, 0.3125, 0.4531, 0.3125, 0.4531, 0.3281, 0.4375, 0.3281, 0.4531, 0.3125, 0.4688, 0.3125, 0.4688, 0.3281, 0.4531, 0.3281, 0.5938, 0.3125, 0.6094, 0.3125, 0.6094, 0.3281, 0.5938, 0.3281, 0.6094, 0.3125, 0.625, 0.3125, 0.625, 0.3164, 0.625, 0.3203, 0.625, 0.3242, 0.625, 0.3281, 0.6094, 0.3281, 0.7969, 0.6875, 0.8125, 0.6875, 0.8125, 0.7031, 0.7969, 0.7031, 0.5625, 0.3125, 0.5781, 0.3125, 0.5781, 0.3281, 0.5625, 0.3281, 0.5781, 0.3125, 0.5938, 0.3125, 0.5938, 0.3281, 0.5781, 0.3281, 0.375, 0.2188, 0.4062, 0.2188, 0.4062, 0.25, 0.3906, 0.25, 0.375, 0.2344, 0.5312, 0.3125, 0.5469, 0.3125, 0.5469, 0.3281, 0.5312, 0.3281, 0.5469, 0.3125, 0.5625, 0.3125, 0.5625, 0.3281, 0.5469, 0.3281, 0.5, 0.3125, 0.5156, 0.3125, 0.5156, 0.3281, 0.5, 0.3281, 0.5156, 0.3125, 0.5312, 0.3125, 0.5312, 0.3281, 0.5156, 0.3281, 0.5312, 0.2656, 0.5469, 0.2656, 0.5469, 0.2812, 0.5312, 0.2812, 0.5312, 0.25, 0.5469, 0.25, 0.5469, 0.2656, 0.5312, 0.2656, 0.5469, 0.25, 0.5625, 0.25, 0.5625, 0.2656, 0.5469, 0.2656, 0.5, 0.2656, 0.5156, 0.2656, 0.5156, 0.2812, 0.5, 0.2812, 0.5, 0.25, 0.5156, 0.25, 0.5156, 0.2656, 0.5, 0.2656, 0.5156, 0.25, 0.5312, 0.25, 0.5312, 0.2656, 0.5156, 0.2656, 0.5, 0.2969, 0.5156, 0.2969, 0.5156, 0.3125, 0.5, 0.3125, 0.5, 0.2812, 0.5156, 0.2812, 0.5156, 0.2969, 0.5, 0.2969, 0.5156, 0.2812, 0.5312, 0.2812, 0.5312, 0.2969, 0.5156, 0.2969, 0.5938, 0.2656, 0.6094, 0.2656, 0.6094, 0.2812, 0.5938, 0.2812, 0.5938, 0.25, 0.6094, 0.25, 0.6094, 0.2656, 0.5938, 0.2656, 0.6094, 0.25, 0.625, 0.25, 0.625, 0.2656, 0.6094, 0.2656, 0.5625, 0.2656, 0.5781, 0.2656, 0.5781, 0.2812, 0.5625, 0.2812, 0.5625, 0.25, 0.5781, 0.25, 0.5781, 0.2656, 0.5625, 0.2656, 0.5781, 0.25, 0.5938, 0.25, 0.5938, 0.2656, 0.5781, 0.2656, 0.5625, 0.2969, 0.5781, 0.2969, 0.5781, 0.3125, 0.5625, 0.3125, 0.5625, 0.2812, 0.5781, 0.2812, 0.5781, 0.2969, 0.5625, 0.2969, 0.5781, 0.2812, 0.5938, 0.2812, 0.5938, 0.2969, 0.5781, 0.2969, 0.7969, 0.5625, 0.8125, 0.5625, 0.8125, 0.5781, 0.7969, 0.5781, 0.4062, 0.3125, 0.4219, 0.3125, 0.4219, 0.3281, 0.4062, 0.3281, 0.4219, 0.3125, 0.4375, 0.3125, 0.4375, 0.3281, 0.4219, 0.3281, 0.375, 0.3125, 0.3906, 0.3125, 0.3906, 0.3281, 0.375, 0.3281, 0.3906, 0.3125, 0.4062, 0.3125, 0.4062, 0.3281, 0.3906, 0.3281, 0.4062, 0.2656, 0.4219, 0.2656, 0.4219, 0.2812, 0.4062, 0.2812, 0.4062, 0.25, 0.4219, 0.25, 0.4219, 0.2656, 0.4062, 0.2656, 0.4219, 0.25, 0.4375, 0.25, 0.4375, 0.2656, 0.4219, 0.2656, 0.375, 0.2656, 0.3906, 0.2656, 0.3906, 0.2812, 0.375, 0.2812, 0.375, 0.25, 0.3906, 0.25, 0.3906, 0.2656, 0.375, 0.2656, 0.3906, 0.25, 0.4062, 0.25, 0.4062, 0.2656, 0.3906, 0.2656, 0.375, 0.2969, 0.3906, 0.2969, 0.3906, 0.3125, 0.375, 0.3125, 0.375, 0.2812, 0.3906, 0.2812, 0.3906, 0.2969, 0.375, 0.2969, 0.3906, 0.2812, 0.4062, 0.2812, 0.4062, 0.2969, 0.3906, 0.2969, 0.4688, 0.2656, 0.4844, 0.2656, 0.4844, 0.2812, 0.4688, 0.2812, 0.4688, 0.25, 0.4844, 0.25, 0.4844, 0.2656, 0.4688, 0.2656, 0.4844, 0.25, 0.5, 0.25, 0.5, 0.2656, 0.4844, 0.2656, 0.4375, 0.2656, 0.4531, 0.2656, 0.4531, 0.2812, 0.4375, 0.2812, 0.4375, 0.25, 0.4531, 0.25, 0.4531, 0.2656, 0.4375, 0.2656, 0.4531, 0.25, 0.4688, 0.25, 0.4688, 0.2656, 0.4531, 0.2656, 0.4375, 0.2969, 0.4531, 0.2969, 0.4531, 0.3125, 0.4375, 0.3125, 0.4375, 0.2812, 0.4531, 0.2812, 0.4531, 0.2969, 0.4375, 0.2969, 0.4531, 0.2812, 0.4688, 0.2812, 0.4688, 0.2969, 0.4531, 0.2969, 0.4062, 0.4531, 0.4219, 0.4531, 0.4219, 0.4688, 0.4062, 0.4688, 0.4062, 0.4375, 0.4219, 0.4375, 0.4219, 0.4531, 0.4062, 0.4531, 0.4219, 0.4375, 0.4375, 0.4375, 0.4375, 0.4531, 0.4219, 0.4531, 0.375, 0.4531, 0.3906, 0.4531, 0.3906, 0.4688, 0.375, 0.4688, 0.375, 0.4375, 0.3906, 0.4375, 0.3906, 0.4531, 0.375, 0.4531, 0.3906, 0.4375, 0.4062, 0.4375, 0.4062, 0.4531, 0.3906, 0.4531, 0.375, 0.4844, 0.3906, 0.4844, 0.3906, 0.5, 0.375, 0.5, 0.375, 0.4688, 0.3906, 0.4688, 0.3906, 0.4844, 0.375, 0.4844, 0.3906, 0.4688, 0.4062, 0.4688, 0.4062, 0.4844, 0.3906, 0.4844, 0.375, 0.4219, 0.3906, 0.4219, 0.3906, 0.4375, 0.375, 0.4375, 0.375, 0.4062, 0.3906, 0.4062, 0.3906, 0.4219, 0.375, 0.4219, 0.3906, 0.4062, 0.4062, 0.4062, 0.4062, 0.4219, 0.3906, 0.4219, 0.4375, 0.4219, 0.4531, 0.4219, 0.4531, 0.4375, 0.4375, 0.4375, 0.4375, 0.4062, 0.4531, 0.4062, 0.4531, 0.4219, 0.4375, 0.4219, 0.4531, 0.4062, 0.4688, 0.4062, 0.4688, 0.4219, 0.4531, 0.4219, 0.5938, 0.5, 0.6094, 0.5, 0.625, 0.5156, 0.625, 0.5312, 0.5938, 0.5312, 0.375, 0.5, 0.3906, 0.5, 0.375, 0.5156, 0.375, 0.7188, 0.4062, 0.7188, 0.4062, 0.75, 0.3906, 0.75, 0.375, 0.7344, 0.5312, 0.8281, 0.5469, 0.8281, 0.5469, 0.8438, 0.5312, 0.8438, 0.5312, 0.8125, 0.5469, 0.8125, 0.5469, 0.8281, 0.5312, 0.8281, 0.5469, 0.8125, 0.5625, 0.8125, 0.5625, 0.8281, 0.5469, 0.8281, 0.5, 0.8281, 0.5156, 0.8281, 0.5156, 0.8438, 0.5, 0.8438, 0.5, 0.8125, 0.5156, 0.8125, 0.5156, 0.8281, 0.5, 0.8281, 0.5156, 0.8125, 0.5312, 0.8125, 0.5312, 0.8281, 0.5156, 0.8281, 0.4062, 0.8281, 0.4219, 0.8281, 0.4219, 0.8438, 0.4062, 0.8438, 0.4062, 0.8125, 0.4219, 0.8125, 0.4219, 0.8281, 0.4062, 0.8281, 0.4219, 0.8125, 0.4375, 0.8125, 0.4375, 0.8281, 0.4219, 0.8281, 0.375, 0.8281, 0.3906, 0.8281, 0.3906, 0.8438, 0.375, 0.8438, 0.375, 0.8125, 0.3906, 0.8125, 0.3906, 0.8281, 0.375, 0.8281, 0.3906, 0.8125, 0.4062, 0.8125, 0.4062, 0.8281, 0.3906, 0.8281, 0.375, 0.7656, 0.3906, 0.7656, 0.3906, 0.7812, 0.375, 0.7812, 0.375, 0.75, 0.3906, 0.75, 0.3906, 0.7656, 0.375, 0.7656, 0.3906, 0.75, 0.4062, 0.75, 0.4062, 0.7656, 0.3906, 0.7656, 0.375, 0.7969, 0.3906, 0.7812, 0.3906, 0.8125, 0.375, 0.7812, 0.3906, 0.7812, 0.375, 0.7969, 0.3906, 0.7812, 0.4062, 0.7812, 0.4062, 0.8125, 0.3906, 0.8125, 0.375, 0.9531, 0.3906, 0.9531, 0.3906, 0.9688, 0.375, 0.9688, 0.375, 0.9375, 0.3906, 0.9375, 0.3906, 0.9531, 0.375, 0.9531, 0.3906, 0.9375, 0.3916, 0.9375, 0.3926, 0.9375, 0.3936, 0.9375, 0.3945, 0.9375, 0.3955, 0.9375, 0.3965, 0.9375, 0.3975, 0.9375, 0.3984, 0.9375, 0.3994, 0.9375, 0.4004, 0.9375, 0.4014, 0.9375, 0.4023, 0.9375, 0.4033, 0.9375, 0.4043, 0.9375, 0.4053, 0.9375, 0.4062, 0.9375, 0.4062, 0.9531, 0.3906, 0.9531, 0.375, 0.9688, 0.3906, 0.9688, 0.375, 0.9844, 0.2812, 0.5781, 0.2969, 0.5781, 0.2969, 0.5938, 0.2812, 0.5938, 0.2812, 0.5625, 0.2969, 0.5625, 0.2969, 0.5781, 0.2812, 0.5781, 0.2969, 0.5625, 0.3125, 0.5625, 0.3125, 0.5781, 0.2969, 0.5781, 0.2812, 0.5156, 0.2969, 0.5156, 0.2969, 0.5312, 0.2812, 0.5312, 0.2812, 0.5, 0.2969, 0.5, 0.2969, 0.5156, 0.2812, 0.5156, 0.2969, 0.5, 0.3125, 0.5, 0.3125, 0.5156, 0.2969, 0.5156, 0.3438, 0.5156, 0.3594, 0.5156, 0.3594, 0.5312, 0.3438, 0.5312, 0.3438, 0.5, 0.3594, 0.5, 0.3594, 0.5156, 0.3438, 0.5156, 0.3594, 0.5, 0.375, 0.5, 0.375, 0.5156, 0.3594, 0.5156, 0.3125, 0.5156, 0.3281, 0.5156, 0.3281, 0.5312, 0.3125, 0.5312, 0.3125, 0.5, 0.3281, 0.5, 0.3281, 0.5156, 0.3125, 0.5156, 0.3281, 0.5, 0.3438, 0.5, 0.3438, 0.5156, 0.3281, 0.5156, 0.3125, 0.5469, 0.3281, 0.5469, 0.3281, 0.5625, 0.3125, 0.5625, 0.3125, 0.5312, 0.3281, 0.5312, 0.3281, 0.5469, 0.3125, 0.5469, 0.3281, 0.5312, 0.3438, 0.5312, 0.3438, 0.5469, 0.3281, 0.5469, 0.1562, 0.5781, 0.1719, 0.5781, 0.1719, 0.5938, 0.1562, 0.5938, 0.1562, 0.5625, 0.1719, 0.5625, 0.1719, 0.5781, 0.1562, 0.5781, 0.1719, 0.5625, 0.1875, 0.5625, 0.1875, 0.5781, 0.1719, 0.5781, 0.125, 0.5781, 0.1406, 0.5781, 0.1406, 0.5938, 0.125, 0.5938, 0.125, 0.5625, 0.1406, 0.5625, 0.1406, 0.5781, 0.125, 0.5781, 0.1406, 0.5625, 0.1562, 0.5625, 0.1562, 0.5781, 0.1406, 0.5781, 0.125, 0.6094, 0.1406, 0.6094, 0.1406, 0.625, 0.125, 0.625, 0.125, 0.5938, 0.1406, 0.5938, 0.1406, 0.6094, 0.125, 0.6094, 0.1406, 0.5938, 0.1562, 0.5938, 0.1562, 0.6094, 0.1406, 0.6094, 0.1562, 0.5156, 0.1719, 0.5156, 0.1719, 0.5312, 0.1562, 0.5312, 0.1562, 0.5, 0.1719, 0.5, 0.1719, 0.5156, 0.1562, 0.5156, 0.1719, 0.5, 0.1875, 0.5, 0.1875, 0.5156, 0.1719, 0.5156, 0.125, 0.5156, 0.1406, 0.5156, 0.1406, 0.5312, 0.125, 0.5312, 0.125, 0.5, 0.1406, 0.5, 0.1406, 0.5156, 0.125, 0.5156, 0.1406, 0.5, 0.1562, 0.5, 0.1562, 0.5156, 0.1406, 0.5156, 0.125, 0.5469, 0.1406, 0.5469, 0.1406, 0.5625, 0.125, 0.5625, 0.125, 0.5312, 0.1406, 0.5312, 0.1406, 0.5469, 0.125, 0.5469, 0.1406, 0.5312, 0.1562, 0.5312, 0.1562, 0.5469, 0.1406, 0.5469, 0.1875, 0.5156, 0.2031, 0.5156, 0.2031, 0.5312, 0.1875, 0.5312, 0.1875, 0.5, 0.2031, 0.5, 0.2031, 0.5156, 0.1875, 0.5156, 0.1875, 0.5469, 0.2031, 0.5469, 0.2031, 0.5625, 0.1875, 0.5625, 0.1875, 0.5312, 0.2031, 0.5312, 0.2031, 0.5469, 0.1875, 0.5469, 0.1562, 0.7031, 0.1719, 0.7031, 0.1719, 0.7188, 0.1562, 0.7188, 0.1562, 0.6875, 0.1719, 0.6875, 0.1719, 0.7031, 0.1562, 0.7031, 0.1719, 0.6875, 0.1875, 0.6875, 0.1875, 0.7031, 0.1719, 0.7031, 0.125, 0.7031, 0.1406, 0.7031, 0.1406, 0.7188, 0.125, 0.7188, 0.125, 0.6875, 0.1406, 0.6875, 0.1406, 0.7031, 0.125, 0.7031, 0.1406, 0.6875, 0.1562, 0.6875, 0.1562, 0.7031, 0.1406, 0.7031, 0.125, 0.7344, 0.1406, 0.7344, 0.1406, 0.75, 0.125, 0.75, 0.125, 0.7188, 0.1406, 0.7188, 0.1406, 0.7344, 0.125, 0.7344, 0.1406, 0.7188, 0.1562, 0.7188, 0.1562, 0.7344, 0.1406, 0.7344, 0.1562, 0.6406, 0.1719, 0.6406, 0.1719, 0.6562, 0.1562, 0.6562, 0.1562, 0.625, 0.1719, 0.625, 0.1719, 0.6406, 0.1562, 0.6406, 0.1719, 0.625, 0.1875, 0.625, 0.1875, 0.6406, 0.1719, 0.6406, 0.125, 0.6406, 0.1406, 0.6406, 0.1406, 0.6562, 0.125, 0.6562, 0.125, 0.625, 0.1406, 0.625, 0.1406, 0.6406, 0.125, 0.6406, 0.1406, 0.625, 0.1562, 0.625, 0.1562, 0.6406, 0.1406, 0.6406, 0.125, 0.6719, 0.1406, 0.6719, 0.1406, 0.6875, 0.125, 0.6875, 0.125, 0.6562, 0.1406, 0.6562, 0.1406, 0.6719, 0.125, 0.6719, 0.1406, 0.6562, 0.1562, 0.6562, 0.1562, 0.6719, 0.1406, 0.6719, 0.1875, 0.6406, 0.2031, 0.6406, 0.2031, 0.6562, 0.1875, 0.6562, 0.1875, 0.625, 0.2031, 0.625, 0.2031, 0.6406, 0.1875, 0.6406, 0.1875, 0.6719, 0.2031, 0.6719, 0.2031, 0.6875, 0.1875, 0.6875, 0.1875, 0.6562, 0.2031, 0.6562, 0.2031, 0.6719, 0.1875, 0.6719, 0.4375, 0.9219, 0.4531, 0.9219, 0.4531, 0.9375, 0.4375, 0.9375, 0.6562, 0.5156, 0.6719, 0.5, 0.6875, 0.5156, 0.6719, 0.5, 0.6875, 0.5, 0.6875, 0.5156, 0.6562, 0.5312, 0.6562, 0.5156, 0.6875, 0.5156, 0.6875, 0.5312, 0.625, 0.5156, 0.6406, 0.5156, 0.6406, 0.5312, 0.625, 0.5312, 0.625, 0.5, 0.6406, 0.5, 0.6406, 0.5156, 0.625, 0.5156, 0.6406, 0.5, 0.6562, 0.5, 0.6562, 0.5156, 0.6406, 0.5156, 0.6875, 0.5156, 0.7031, 0.5156, 0.7031, 0.5312, 0.6875, 0.5312, 0.6875, 0.5, 0.7031, 0.5, 0.7031, 0.5156, 0.6875, 0.5156, 0.7031, 0.5, 0.7188, 0.5, 0.7188, 0.5156, 0.7031, 0.5156, 0.6875, 0.5469, 0.7031, 0.5469, 0.7031, 0.5625, 0.6875, 0.5625, 0.6875, 0.5312, 0.7031, 0.5312, 0.7031, 0.5469, 0.6875, 0.5469, 0.7031, 0.5312, 0.7188, 0.5312, 0.7188, 0.5469, 0.7031, 0.5469, 0.6875, 0.6406, 0.7031, 0.6406, 0.7031, 0.6562, 0.6875, 0.6562, 0.6875, 0.625, 0.7031, 0.625, 0.7031, 0.6406, 0.6875, 0.6406, 0.7031, 0.625, 0.7188, 0.625, 0.7188, 0.6406, 0.7031, 0.6406, 0.6875, 0.6719, 0.7031, 0.6719, 0.7031, 0.6875, 0.6875, 0.6875, 0.6875, 0.6562, 0.7031, 0.6562, 0.7031, 0.6719, 0.6875, 0.6719, 0.7031, 0.6562, 0.7188, 0.6562, 0.7188, 0.6719, 0.7031, 0.6719, 0.2812, 0.7031, 0.2969, 0.7031, 0.2969, 0.7188, 0.2812, 0.7188, 0.2812, 0.6875, 0.2969, 0.6875, 0.2969, 0.7031, 0.2812, 0.7031, 0.2969, 0.6875, 0.3125, 0.6875, 0.3125, 0.7031, 0.2969, 0.7031, 0.2812, 0.6406, 0.2969, 0.6406, 0.2969, 0.6562, 0.2812, 0.6562, 0.2812, 0.625, 0.2969, 0.625, 0.2969, 0.6406, 0.2812, 0.6406, 0.2969, 0.625, 0.3125, 0.625, 0.3125, 0.6406, 0.2969, 0.6406, 0.3438, 0.6406, 0.3594, 0.6406, 0.3594, 0.6562, 0.3438, 0.6562, 0.3438, 0.625, 0.3594, 0.625, 0.3594, 0.6406, 0.3438, 0.6406, 0.3594, 0.625, 0.375, 0.625, 0.375, 0.6406, 0.3594, 0.6406, 0.3125, 0.6406, 0.3281, 0.6406, 0.3281, 0.6562, 0.3125, 0.6562, 0.3125, 0.625, 0.3281, 0.625, 0.3281, 0.6406, 0.3125, 0.6406, 0.3281, 0.625, 0.3438, 0.625, 0.3438, 0.6406, 0.3281, 0.6406, 0.3125, 0.6719, 0.3281, 0.6719, 0.3281, 0.6875, 0.3125, 0.6875, 0.3125, 0.6562, 0.3281, 0.6562, 0.3281, 0.6719, 0.3125, 0.6719, 0.3281, 0.6562, 0.3438, 0.6562, 0.3438, 0.6719, 0.3281, 0.6719, 0.5312, 0.4531, 0.5469, 0.4531, 0.5469, 0.4688, 0.5312, 0.4688, 0.5312, 0.4375, 0.5469, 0.4375, 0.5469, 0.4531, 0.5312, 0.4531, 0.5469, 0.4375, 0.5625, 0.4375, 0.5625, 0.4531, 0.5469, 0.4531, 0.5, 0.4531, 0.5156, 0.4531, 0.5156, 0.4688, 0.5, 0.4688, 0.5, 0.4375, 0.5156, 0.4375, 0.5156, 0.4531, 0.5, 0.4531, 0.5156, 0.4375, 0.5312, 0.4375, 0.5312, 0.4531, 0.5156, 0.4531, 0.5, 0.4844, 0.5156, 0.4844, 0.5156, 0.5, 0.5, 0.5, 0.5, 0.4688, 0.5156, 0.4688, 0.5156, 0.4844, 0.5, 0.4844, 0.5156, 0.4688, 0.5312, 0.4688, 0.5312, 0.4844, 0.5156, 0.4844, 0.5, 0.4219, 0.5156, 0.4219, 0.5156, 0.4375, 0.5, 0.4375, 0.5, 0.4062, 0.5156, 0.4062, 0.5156, 0.4219, 0.5, 0.4219, 0.5156, 0.4062, 0.5312, 0.4062, 0.5312, 0.4219, 0.5156, 0.4219, 0.5625, 0.4219, 0.5781, 0.4219, 0.5781, 0.4375, 0.5625, 0.4375, 0.5625, 0.4062, 0.5781, 0.4062, 0.5781, 0.4219, 0.5625, 0.4219, 0.5781, 0.4062, 0.5938, 0.4062, 0.5938, 0.4219, 0.5781, 0.4219, 0.5938, 0.4219, 0.6094, 0.4219, 0.6094, 0.4375, 0.5938, 0.4375, 0.5938, 0.4062, 0.6094, 0.4062, 0.6094, 0.4219, 0.5938, 0.4219, 0.6094, 0.4062, 0.625, 0.4062, 0.625, 0.4219, 0.6094, 0.4219, 0.5312, 0.4219, 0.5469, 0.4219, 0.5469, 0.4375, 0.5312, 0.4375, 0.5312, 0.4062, 0.5469, 0.4062, 0.5469, 0.4219, 0.5312, 0.4219, 0.5469, 0.4062, 0.5625, 0.4062, 0.5625, 0.4219, 0.5469, 0.4219, 0.5312, 0.4844, 0.5469, 0.4844, 0.5469, 0.5, 0.5312, 0.5, 0.5312, 0.4688, 0.5469, 0.4688, 0.5469, 0.4844, 0.5312, 0.4844, 0.5469, 0.4688, 0.5625, 0.4688, 0.5625, 0.4844, 0.5469, 0.4844, 0.3438, 0.6719, 0.3594, 0.6719, 0.3594, 0.6875, 0.3438, 0.6875, 0.3438, 0.6562, 0.3594, 0.6562, 0.3594, 0.6719, 0.3438, 0.6719, 0.3594, 0.6562, 0.375, 0.6562, 0.375, 0.6719, 0.3594, 0.6719, 0.2812, 0.6719, 0.2969, 0.6719, 0.2969, 0.6875, 0.2812, 0.6875, 0.2812, 0.6562, 0.2969, 0.6562, 0.2969, 0.6719, 0.2812, 0.6719, 0.2969, 0.6562, 0.3125, 0.6562, 0.3125, 0.6719, 0.2969, 0.6719, 0.2812, 0.7344, 0.2969, 0.7344, 0.2969, 0.75, 0.2812, 0.75, 0.2812, 0.7188, 0.2969, 0.7188, 0.2969, 0.7344, 0.2812, 0.7344, 0.2969, 0.7188, 0.3125, 0.7188, 0.3125, 0.7344, 0.2969, 0.7344, 0.1562, 0.6719, 0.1719, 0.6719, 0.1719, 0.6875, 0.1562, 0.6875, 0.1562, 0.6562, 0.1719, 0.6562, 0.1719, 0.6719, 0.1562, 0.6719, 0.1719, 0.6562, 0.1875, 0.6562, 0.1875, 0.6719, 0.1719, 0.6719, 0.1562, 0.7344, 0.1719, 0.7344, 0.1719, 0.75, 0.1562, 0.75, 0.1562, 0.7188, 0.1719, 0.7188, 0.1719, 0.7344, 0.1562, 0.7344, 0.1719, 0.7188, 0.1875, 0.7188, 0.1875, 0.7344, 0.1719, 0.7344, 0.1562, 0.5469, 0.1719, 0.5469, 0.1719, 0.5625, 0.1562, 0.5625, 0.1562, 0.5312, 0.1719, 0.5312, 0.1719, 0.5469, 0.1562, 0.5469, 0.1719, 0.5312, 0.1875, 0.5312, 0.1875, 0.5469, 0.1719, 0.5469, 0.1562, 0.6094, 0.1719, 0.6094, 0.1719, 0.625, 0.1562, 0.625, 0.1562, 0.5938, 0.1719, 0.5938, 0.1719, 0.6094, 0.1562, 0.6094, 0.1719, 0.5938, 0.1875, 0.5938, 0.1875, 0.6094, 0.1719, 0.6094, 0.3438, 0.5469, 0.3594, 0.5469, 0.3594, 0.5625, 0.3438, 0.5625, 0.3438, 0.5312, 0.3594, 0.5312, 0.3594, 0.5469, 0.3438, 0.5469, 0.3594, 0.5312, 0.375, 0.5312, 0.375, 0.5469, 0.3594, 0.5469, 0.2812, 0.5469, 0.2969, 0.5469, 0.2969, 0.5625, 0.2812, 0.5625, 0.2812, 0.5312, 0.2969, 0.5312, 0.2969, 0.5469, 0.2812, 0.5469, 0.2969, 0.5312, 0.3125, 0.5312, 0.3125, 0.5469, 0.2969, 0.5469, 0.2812, 0.6094, 0.2969, 0.6094, 0.2969, 0.625, 0.2812, 0.625, 0.2812, 0.5938, 0.2969, 0.5938, 0.2969, 0.6094, 0.2812, 0.6094, 0.2969, 0.5938, 0.3125, 0.5938, 0.3125, 0.6094, 0.2969, 0.6094, 0.4688, 0.4219, 0.4844, 0.4219, 0.4844, 0.4375, 0.4688, 0.4375, 0.4688, 0.4062, 0.4844, 0.4062, 0.4844, 0.4219, 0.4688, 0.4219, 0.4844, 0.4062, 0.5, 0.4062, 0.5, 0.4219, 0.4844, 0.4219, 0.4062, 0.4219, 0.4219, 0.4219, 0.4219, 0.4375, 0.4062, 0.4375, 0.4062, 0.4062, 0.4219, 0.4062, 0.4219, 0.4219, 0.4062, 0.4219, 0.4219, 0.4062, 0.4375, 0.4062, 0.4375, 0.4219, 0.4219, 0.4219, 0.4062, 0.4844, 0.4219, 0.4844, 0.4219, 0.5, 0.4062, 0.5, 0.4062, 0.4688, 0.4219, 0.4688, 0.4219, 0.4844, 0.4062, 0.4844, 0.4219, 0.4688, 0.4375, 0.4688, 0.4375, 0.4844, 0.4219, 0.4844, 0.4688, 0.2969, 0.4844, 0.2969, 0.4844, 0.3125, 0.4688, 0.3125, 0.4688, 0.2812, 0.4844, 0.2812, 0.4844, 0.2969, 0.4688, 0.2969, 0.4844, 0.2812, 0.5, 0.2812, 0.5, 0.2969, 0.4844, 0.2969, 0.4062, 0.2969, 0.4219, 0.2969, 0.4219, 0.3125, 0.4062, 0.3125, 0.4062, 0.2812, 0.4219, 0.2812, 0.4219, 0.2969, 0.4062, 0.2969, 0.4219, 0.2812, 0.4375, 0.2812, 0.4375, 0.2969, 0.4219, 0.2969, 0.5938, 0.2969, 0.6094, 0.2969, 0.6094, 0.3125, 0.5938, 0.3125, 0.5938, 0.2812, 0.6094, 0.2812, 0.6094, 0.2969, 0.5938, 0.2969, 0.6094, 0.2812, 0.625, 0.2812, 0.625, 0.2969, 0.6094, 0.2969, 0.5312, 0.2969, 0.5469, 0.2969, 0.5469, 0.3125, 0.5312, 0.3125, 0.5312, 0.2812, 0.5469, 0.2812, 0.5469, 0.2969, 0.5312, 0.2969, 0.5469, 0.2812, 0.5625, 0.2812, 0.5625, 0.2969, 0.5469, 0.2969, 0.4688, 0.4844, 0.4844, 0.4844, 0.4844, 0.5, 0.4688, 0.5, 0.4688, 0.4688, 0.4844, 0.4688, 0.4844, 0.4844, 0.4688, 0.4844, 0.4844, 0.4688, 0.5, 0.4688, 0.5, 0.4844, 0.4844, 0.4844, 0.3438, 0.6094, 0.3594, 0.6094, 0.3594, 0.625, 0.3438, 0.625, 0.3438, 0.5938, 0.3594, 0.5938, 0.3594, 0.6094, 0.3438, 0.6094, 0.3594, 0.5938, 0.375, 0.5938, 0.375, 0.6094, 0.3594, 0.6094, 0.3438, 0.7344, 0.3594, 0.7344, 0.3594, 0.75, 0.3438, 0.75, 0.3438, 0.7188, 0.3594, 0.7188, 0.3594, 0.7344, 0.3438, 0.7344, 0.3594, 0.7188, 0.375, 0.7188, 0.375, 0.7344, 0.3594, 0.7344, 0.5938, 0.4844, 0.6094, 0.4844, 0.6094, 0.5, 0.5938, 0.5, 0.5938, 0.4688, 0.6094, 0.4688, 0.6094, 0.4844, 0.5938, 0.4844, 0.6094, 0.4688, 0.625, 0.4688, 0.625, 0.4844, 0.6094, 0.4844, 0.7969, 0.5312, 0.8047, 0.5312, 0.8125, 0.5312, 0.8125, 0.5469, 0.7969, 0.5469, 0.7969, 0.5938, 0.8125, 0.5938, 0.8125, 0.6094, 0.7969, 0.6094, 0.4688, 0.9219, 0.4844, 0.9219, 0.4844, 0.9375, 0.4688, 0.9375, 0.4062, 0.9219, 0.4219, 0.9219, 0.4219, 0.9375, 0.4062, 0.9375, 0.4062, 0.9355, 0.4062, 0.9336, 0.4062, 0.9316, 0.4062, 0.9297, 0.4062, 0.9277, 0.4062, 0.9258, 0.4062, 0.9238])
me_003.use_remesh_fix_poles = True
me_003.use_remesh_preserve_attributes = False
me_003.update()
me_004 = bpy.data.meshes.new('立方体.004')
me_004.from_pydata([(-1.0, -1.0, -1.0), (-1.0, -1.0, 1.0), (-1.0, 1.0, -1.0), (-1.0, 1.0, 1.0), (1.0, -1.0, -1.0), (1.0, -1.0, 1.0), (1.0, 1.0, -1.0), (1.0, 1.0, 1.0)], [], [(0, 1, 3, 2), (2, 3, 7, 6), (6, 7, 5, 4), (4, 5, 1, 0), (2, 6, 4, 0), (7, 3, 1, 5)])
_uv = me_004.uv_layers.new(name='UVマップ')
_uv.uv.foreach_set('vector', [0.375, 0.0, 0.625, 0.0, 0.625, 0.25, 0.375, 0.25, 0.375, 0.25, 0.625, 0.25, 0.625, 0.5, 0.375, 0.5, 0.375, 0.5, 0.625, 0.5, 0.625, 0.75, 0.375, 0.75, 0.375, 0.75, 0.625, 0.75, 0.625, 1.0, 0.375, 1.0, 0.125, 0.5, 0.375, 0.5, 0.375, 0.75, 0.125, 0.75, 0.625, 0.5, 0.875, 0.5, 0.875, 0.75, 0.625, 0.75])
me_004.use_remesh_fix_poles = True
me_004.use_remesh_preserve_attributes = False
me_004.update()
me_005 = bpy.data.meshes.new('立方体.005')
me_005.from_pydata([(-1.0, -1.0, -1.0), (-1.0, -1.0, 1.0), (-1.0, 1.0, -1.0), (-1.0, 1.0, 1.0), (1.0, -1.0, -1.0), (1.0, -1.0, 1.0), (1.0, 1.0, -1.0), (1.0, 1.0, 1.0)], [], [(0, 1, 3, 2), (2, 3, 7, 6), (6, 7, 5, 4), (4, 5, 1, 0), (2, 6, 4, 0), (7, 3, 1, 5)])
_uv = me_005.uv_layers.new(name='UVマップ')
_uv.uv.foreach_set('vector', [0.375, 0.0, 0.625, 0.0, 0.625, 0.25, 0.375, 0.25, 0.375, 0.25, 0.625, 0.25, 0.625, 0.5, 0.375, 0.5, 0.375, 0.5, 0.625, 0.5, 0.625, 0.75, 0.375, 0.75, 0.375, 0.75, 0.625, 0.75, 0.625, 1.0, 0.375, 1.0, 0.125, 0.5, 0.375, 0.5, 0.375, 0.75, 0.125, 0.75, 0.625, 0.5, 0.875, 0.5, 0.875, 0.75, 0.625, 0.75])
me_005.use_remesh_fix_poles = True
me_005.use_remesh_preserve_attributes = False
me_005.update()
me_006 = bpy.data.meshes.new('立方体.006')
me_006.from_pydata([(-1.0, -1.0, -1.0), (-1.0, -1.0, 1.0), (-1.0, 1.0, -1.0), (-1.0, 1.0, 1.0), (1.0, -1.0, -1.0), (1.0, -1.0, 1.0), (1.0, 1.0, -1.0), (1.0, 1.0, 1.0)], [], [(0, 1, 3, 2), (2, 3, 7, 6), (6, 7, 5, 4), (4, 5, 1, 0), (2, 6, 4, 0), (7, 3, 1, 5)])
_uv = me_006.uv_layers.new(name='UVマップ')
_uv.uv.foreach_set('vector', [0.375, 0.0, 0.625, 0.0, 0.625, 0.25, 0.375, 0.25, 0.375, 0.25, 0.625, 0.25, 0.625, 0.5, 0.375, 0.5, 0.375, 0.5, 0.625, 0.5, 0.625, 0.75, 0.375, 0.75, 0.375, 0.75, 0.625, 0.75, 0.625, 1.0, 0.375, 1.0, 0.125, 0.5, 0.375, 0.5, 0.375, 0.75, 0.125, 0.75, 0.625, 0.5, 0.875, 0.5, 0.875, 0.75, 0.625, 0.75])
me_006.use_remesh_fix_poles = True
me_006.use_remesh_preserve_attributes = False
me_006.update()
me_007 = bpy.data.meshes.new('立方体.007')
me_007.from_pydata([(-1.0, -1.0, -1.0), (-1.0, -1.0, 1.0), (-1.0, 1.0, -1.0), (-1.0, 1.0, 1.0), (1.0, -1.0, -1.0), (1.0, -1.0, 1.0), (1.0, 1.0, -1.0), (1.0, 1.0, 1.0)], [], [(0, 1, 3, 2), (2, 3, 7, 6), (6, 7, 5, 4), (4, 5, 1, 0), (2, 6, 4, 0), (7, 3, 1, 5)])
_uv = me_007.uv_layers.new(name='UVマップ')
_uv.uv.foreach_set('vector', [0.375, 0.0, 0.625, 0.0, 0.625, 0.25, 0.375, 0.25, 0.375, 0.25, 0.625, 0.25, 0.625, 0.5, 0.375, 0.5, 0.375, 0.5, 0.625, 0.5, 0.625, 0.75, 0.375, 0.75, 0.375, 0.75, 0.625, 0.75, 0.625, 1.0, 0.375, 1.0, 0.125, 0.5, 0.375, 0.5, 0.375, 0.75, 0.125, 0.75, 0.625, 0.5, 0.875, 0.5, 0.875, 0.75, 0.625, 0.75])
me_007.use_remesh_fix_poles = True
me_007.use_remesh_preserve_attributes = False
me_007.update()

# ---- objects
ob_light = bpy.data.objects.new('Light', light_light)
ob_camera = bpy.data.objects.new('Camera', cam_camera)
ob_x = bpy.data.objects.new('立方体', me_x)
ob_001 = bpy.data.objects.new('立方体.001', me_001)
ob_002 = bpy.data.objects.new('立方体.002', me_002)
ob_003 = bpy.data.objects.new('立方体.003', me_003)
ob_004 = bpy.data.objects.new('立方体.004', me_004)
ob_005 = bpy.data.objects.new('立方体.005', me_005)
ob_006 = bpy.data.objects.new('立方体.006', me_006)
ob_007 = bpy.data.objects.new('立方体.007', me_007)

# ---- transforms, parenting, visibility, modifiers, constraints
ob_light.location = (4.076, 1.005, 5.904)
ob_light.rotation_euler = (0.6503, 0.05522, 1.866)
ob_light.lock_rotations_4d = False
ob_light.empty_display_type = 'ARROWS'
ob_light.color = (0.0, 0.0, 0.0, 0.0)
ob_light.lineart.crease_threshold = 0.0
ob_camera.location = (7.359, -6.926, 4.958)
ob_camera.rotation_euler = (1.109, 0.0, 0.8149)
ob_camera.lock_rotations_4d = False
ob_camera.empty_display_type = 'ARROWS'
ob_camera.color = (0.0, 0.0, 0.0, 0.0)
ob_camera.display_type = 'WIRE'
ob_camera.lineart.crease_threshold = 0.0
ob_x.location = (1.371, 0.0, 0.0)
ob_x.scale = (3.0, 0.3, 0.3)
ob_001.location = (4.69, 0.0, 2.738)
ob_001.rotation_euler = (0.0, 1.571, 0.0)
ob_001.scale = (3.0, 0.3, 0.3)
ob_002.location = (1.391, 0.0, 5.425)
ob_002.scale = (3.0, 0.3, 0.3)
ob_003.location = (-1.928, 0.0, 2.725)
ob_003.rotation_euler = (0.0, 1.571, 0.0)
ob_003.scale = (3.0, 0.3, 0.3)
ob_004.location = (-3.206, 0.0, 1.628)
ob_004.scale = (1.0, 0.3, 0.3)
ob_005.location = (-4.225, 0.03871, 4.164)
ob_005.scale = (2.0, 0.3, 0.3)
ob_006.location = (-6.487, 0.0, 1.475)
ob_006.rotation_euler = (0.0, 1.571, 0.0)
ob_006.scale = (3.0, 0.3, 0.3)
ob_007.location = (-3.9, -0.04883, 0.2331)
ob_007.rotation_euler = (0.0, 1.571, 0.0)
ob_007.scale = (1.7, 0.3, 0.3)

# ---- collection membership
col_collection.objects.link(ob_light)
col_collection.objects.link(ob_camera)
col_collection.objects.link(ob_x)
col_collection.objects.link(ob_001)
col_collection.objects.link(ob_002)
col_collection.objects.link(ob_003)
col_collection.objects.link(ob_004)
col_collection.objects.link(ob_005)
col_collection.objects.link(ob_006)
col_collection.objects.link(ob_007)

# ---- scene / render settings (as saved in the file)
scene.camera = ob_camera
scene.frame_start = 1; scene.frame_end = 250; scene.frame_set(1)
scene.render.engine = 'BLENDER_EEVEE_NEXT'
scene.cycles.use_denoising = False
scene.cycles.samples = 128
scene.cycles.sampling_pattern = 'TABULATED_SOBOL'
scene.cycles.use_adaptive_sampling = False
scene.cycles.use_light_tree = False
scene.view_settings.view_transform = 'Filmic'
bpy.context.view_layer.update()
